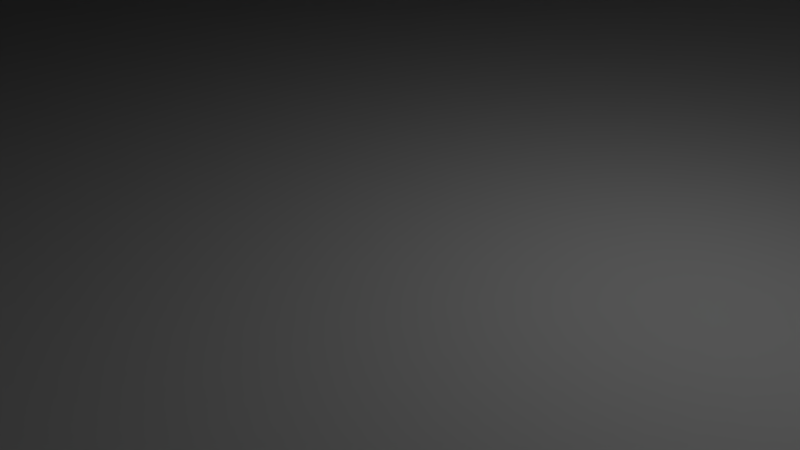 # Source: Factory3.blend  (saved by Blender 2.69.0; exported with 4.5.12 LTS)
import bpy
from mathutils import Matrix  # noqa: F401  (used for matrix-valued properties, if any)

bpy.ops.wm.read_factory_settings(use_empty=True)
scene = bpy.context.scene
scene.name = 'Scene'

# ---- collections
col_collection_1 = bpy.data.collections.new('Collection 1'); scene.collection.children.link(col_collection_1)

# ---- materials (node trees are filled in below, after node groups)
mat_red_brick = bpy.data.materials.new('Red Brick')
mat_red_brick.alpha_threshold = 0.0
mat_red_brick.use_transparent_shadow = False
mat_red_brick.diffuse_color = (1.0, 1.0, 1.0, 1.0)
mat_red_brick.roughness = 0.5
mat_red_brick.line_color = (0.0, 0.0, 0.0, 1.0)
mat_metal_roof = bpy.data.materials.new('Metal Roof')
mat_metal_roof.alpha_threshold = 0.0
mat_metal_roof.use_transparent_shadow = False
mat_metal_roof.roughness = 0.5
mat_metal_roof.line_color = (0.0, 0.0, 0.0, 1.0)
mat_window = bpy.data.materials.new('Window')
mat_window.alpha_threshold = 0.0
mat_window.use_transparent_shadow = False
mat_window.roughness = 0.5
mat_window.line_color = (0.0, 0.0, 0.0, 1.0)
mat_concrete = bpy.data.materials.new('Concrete')
mat_concrete.alpha_threshold = 0.0
mat_concrete.use_transparent_shadow = False
mat_concrete.roughness = 0.5
mat_concrete.line_color = (0.0, 0.0, 0.0, 1.0)

# ---- material node trees

# ---- world
world_world = bpy.data.worlds.new('World'); scene.world = world_world
world_world.color = (0.05088, 0.05088, 0.05088)
world_world.use_sun_shadow = False
world_world.sun_shadow_jitter_overblur = 0.0
world_world.cycles.sampling_method = 'MANUAL'
world_world.cycles.sample_map_resolution = 256

# ---- cameras
cam_camera = bpy.data.cameras.new('Camera')
cam_camera.clip_end = 100.0
cam_camera.lens = 35.0
cam_camera.sensor_width = 32.0
cam_camera.sensor_height = 18.0
cam_camera.ortho_scale = 7.314
cam_camera.dof.focus_distance = 0.0
cam_camera.dof.aperture_fstop = 128.0

# ---- lights
light_lamp = bpy.data.lights.new('Lamp', 'POINT')
light_lamp.transmission_factor = 0.0
light_lamp.cutoff_distance = 30.0
light_lamp.energy = 100.0
light_lamp.shadow_buffer_clip_start = 1.001
light_lamp.shadow_soft_size = 0.1
light_lamp.shadow_maximum_resolution = 0.006
light_lamp.use_absolute_resolution = True
light_lamp.cycles.use_multiple_importance_sampling = False

# ---- meshes
me_cylinder_002 = bpy.data.meshes.new('Cylinder.002')
me_cylinder_002.from_pydata([(0.0, 1.0, -8.0), (0.0, 1.0, 5.0), (0.1951, 0.9808, -8.0), (0.1951, 0.9808, 5.0), (0.3827, 0.9239, -8.0), (0.3827, 0.9239, 5.0), (0.5556, 0.8315, -8.0), (0.5556, 0.8315, 5.0), (0.7071, 0.7071, -8.0), (0.7071, 0.7071, 5.0), (0.8315, 0.5556, -8.0), (0.8315, 0.5556, 5.0), (0.9239, 0.3827, -8.0), (0.9239, 0.3827, 5.0), (0.9808, 0.1951, -8.0), (0.9808, 0.1951, 5.0), (1.0, 7.55e-08, -8.0), (1.0, 7.55e-08, 5.0), (0.9808, -0.1951, -8.0), (0.9808, -0.1951, 5.0), (0.9239, -0.3827, -8.0), (0.9239, -0.3827, 5.0), (0.8315, -0.5556, -8.0), (0.8315, -0.5556, 5.0), (0.7071, -0.7071, -8.0), (0.7071, -0.7071, 5.0), (0.5556, -0.8315, -8.0), (0.5556, -0.8315, 5.0), (0.3827, -0.9239, -8.0), (0.3827, -0.9239, 5.0), (0.1951, -0.9808, -8.0), (0.1951, -0.9808, 5.0), (-3.258e-07, -1.0, -8.0), (-3.258e-07, -1.0, 5.0), (-0.1951, -0.9808, -8.0), (-0.1951, -0.9808, 5.0), (-0.3827, -0.9239, -8.0), (-0.3827, -0.9239, 5.0), (-0.5556, -0.8315, -8.0), (-0.5556, -0.8315, 5.0), (-0.7071, -0.7071, -8.0), (-0.7071, -0.7071, 5.0), (-0.8315, -0.5556, -8.0), (-0.8315, -0.5556, 5.0), (-0.9239, -0.3827, -8.0), (-0.9239, -0.3827, 5.0), (-0.9808, -0.1951, -8.0), (-0.9808, -0.1951, 5.0), (-1.0, 9.656e-07, -8.0), (-1.0, 9.656e-07, 5.0), (-0.9808, 0.1951, -8.0), (-0.9808, 0.1951, 5.0), (-0.9239, 0.3827, -8.0), (-0.9239, 0.3827, 5.0), (-0.8315, 0.5556, -8.0), (-0.8315, 0.5556, 5.0), (-0.7071, 0.7071, -8.0), (-0.7071, 0.7071, 5.0), (-0.5556, 0.8315, -8.0), (-0.5556, 0.8315, 5.0), (-0.3827, 0.9239, -8.0), (-0.3827, 0.9239, 5.0), (-0.1951, 0.9808, -8.0), (-0.1951, 0.9808, 5.0), (3.562e-08, 0.7, 5.0), (0.1366, 0.6865, 5.0), (0.2679, 0.6467, 5.0), (0.3889, 0.582, 5.0), (0.495, 0.495, 5.0), (0.582, 0.3889, 5.0), (0.6467, 0.2679, 5.0), (0.6865, 0.1366, 5.0), (0.7, 1.383e-07, 5.0), (0.6865, -0.1366, 5.0), (0.6467, -0.2679, 5.0), (0.582, -0.3889, 5.0), (0.495, -0.495, 5.0), (0.3889, -0.582, 5.0), (0.2679, -0.6467, 5.0), (0.1366, -0.6865, 5.0), (-1.925e-07, -0.7, 5.0), (-0.1366, -0.6865, 5.0), (-0.2679, -0.6467, 5.0), (-0.3889, -0.582, 5.0), (-0.495, -0.495, 5.0), (-0.582, -0.3889, 5.0), (-0.6467, -0.2679, 5.0), (-0.6865, -0.1366, 5.0), (-0.7, 7.614e-07, 5.0), (-0.6865, 0.1366, 5.0), (-0.6467, 0.2679, 5.0), (-0.582, 0.3889, 5.0), (-0.495, 0.495, 5.0), (-0.3889, 0.582, 5.0), (-0.2679, 0.6467, 5.0), (-0.1366, 0.6865, 5.0), (9.408e-08, 0.7, -8.0), (0.1366, 0.6865, -8.0), (0.2679, 0.6467, -8.0), (0.3889, 0.582, -8.0), (0.495, 0.495, -8.0), (0.582, 0.3889, -8.0), (0.6467, 0.2679, -8.0), (0.6865, 0.1366, -8.0), (0.7, 1.383e-07, -8.0), (0.6865, -0.1366, -8.0), (0.6467, -0.2679, -8.0), (0.582, -0.3889, -8.0), (0.495, -0.495, -8.0), (0.3889, -0.582, -8.0), (0.2679, -0.6467, -8.0), (0.1366, -0.6865, -8.0), (-1.34e-07, -0.7, -8.0), (-0.1366, -0.6865, -8.0), (-0.2679, -0.6467, -8.0), (-0.3889, -0.582, -8.0), (-0.495, -0.495, -8.0), (-0.582, -0.3889, -8.0), (-0.6467, -0.2679, -8.0), (-0.6865, -0.1366, -8.0), (-0.7, 7.614e-07, -8.0), (-0.6865, 0.1366, -8.0), (-0.6467, 0.2679, -8.0), (-0.582, 0.3889, -8.0), (-0.495, 0.495, -8.0), (-0.3889, 0.582, -8.0), (-0.2679, 0.6467, -8.0), (-0.1366, 0.6865, -8.0)], [], [(0, 1, 3, 2), (2, 3, 5, 4), (4, 5, 7, 6), (6, 7, 9, 8), (8, 9, 11, 10), (10, 11, 13, 12), (12, 13, 15, 14), (14, 15, 17, 16), (16, 17, 19, 18), (18, 19, 21, 20), (20, 21, 23, 22), (22, 23, 25, 24), (24, 25, 27, 26), (26, 27, 29, 28), (28, 29, 31, 30), (30, 31, 33, 32), (32, 33, 35, 34), (34, 35, 37, 36), (36, 37, 39, 38), (38, 39, 41, 40), (40, 41, 43, 42), (42, 43, 45, 44), (44, 45, 47, 46), (46, 47, 49, 48), (48, 49, 51, 50), (50, 51, 53, 52), (52, 53, 55, 54), (54, 55, 57, 56), (56, 57, 59, 58), (58, 59, 61, 60), (63, 61, 94, 95), (62, 63, 1, 0), (60, 61, 63, 62), (90, 89, 121, 122), (41, 39, 83, 84), (19, 17, 72, 73), (47, 45, 86, 87), (25, 23, 75, 76), (53, 51, 89, 90), (9, 7, 67, 68), (31, 29, 78, 79), (59, 57, 92, 93), (37, 35, 81, 82), (15, 13, 70, 71), (1, 63, 95, 64), (43, 41, 84, 85), (21, 19, 73, 74), (49, 47, 87, 88), (5, 3, 65, 66), (27, 25, 76, 77), (55, 53, 90, 91), (11, 9, 68, 69), (33, 31, 79, 80), (61, 59, 93, 94), (39, 37, 82, 83), (3, 1, 64, 65), (17, 15, 71, 72), (45, 43, 85, 86), (23, 21, 74, 75), (51, 49, 88, 89), (7, 5, 66, 67), (29, 27, 77, 78), (57, 55, 91, 92), (35, 33, 80, 81), (13, 11, 69, 70), (68, 67, 99, 100), (79, 78, 110, 111), (88, 87, 119, 120), (66, 65, 97, 98), (77, 76, 108, 109), (86, 85, 117, 118), (75, 74, 106, 107), (95, 94, 126, 127), (84, 83, 115, 116), (73, 72, 104, 105), (93, 92, 124, 125), (82, 81, 113, 114), (71, 70, 102, 103), (91, 90, 122, 123), (69, 68, 100, 101), (80, 79, 111, 112), (89, 88, 120, 121), (67, 66, 98, 99), (78, 77, 109, 110), (87, 86, 118, 119), (65, 64, 96, 97), (76, 75, 107, 108), (64, 95, 127, 96), (85, 84, 116, 117), (74, 73, 105, 106), (94, 93, 125, 126), (83, 82, 114, 115), (72, 71, 103, 104), (92, 91, 123, 124), (81, 80, 112, 113), (70, 69, 101, 102), (112, 32, 34, 113), (111, 30, 32, 112), (110, 28, 30, 111), (109, 26, 28, 110), (108, 24, 26, 109), (107, 22, 24, 108), (106, 20, 22, 107), (105, 18, 20, 106), (104, 16, 18, 105), (103, 14, 16, 104), (102, 12, 14, 103), (12, 102, 101, 10), (100, 8, 10, 101), (8, 100, 99, 6), (6, 99, 98, 4), (4, 98, 97, 2), (2, 97, 96, 0), (0, 96, 127, 62), (62, 127, 126, 60), (60, 126, 125, 58), (58, 125, 124, 56), (56, 124, 123, 54), (54, 123, 122, 52), (52, 122, 121, 50), (50, 121, 120, 48), (48, 120, 119, 46), (46, 119, 118, 44), (44, 118, 117, 42), (42, 117, 116, 40), (115, 38, 40, 116), (114, 36, 38, 115), (113, 34, 36, 114)])
_uv = me_cylinder_002.uv_layers.new(name='UVMap')
_uv.uv.foreach_set('vector', [0.2865, 0.0006883, 0.2865, 0.9659, 0.2697, 0.9659, 0.2697, 0.0007251, 0.2697, 0.0007251, 0.2697, 0.9659, 0.2528, 0.966, 0.2528, 0.0007619, 0.2528, 0.0007619, 0.2528, 0.966, 0.236, 0.966, 0.236, 0.0007987, 0.236, 0.0007987, 0.236, 0.966, 0.2191, 0.966, 0.2192, 0.0008355, 0.2192, 0.0008355, 0.2191, 0.966, 0.2023, 0.9661, 0.2023, 0.0008723, 0.2023, 0.0008723, 0.2023, 0.9661, 0.1855, 0.9661, 0.1855, 0.0009092, 0.1855, 0.0009092, 0.1855, 0.9661, 0.1686, 0.9662, 0.1686, 0.0009462, 0.1686, 0.0009462, 0.1686, 0.9662, 0.1518, 0.9662, 0.1518, 0.0009831, 0.1518, 0.0009831, 0.1518, 0.9662, 0.1349, 0.9662, 0.1349, 0.00102, 0.1349, 0.00102, 0.1349, 0.9662, 0.1181, 0.9663, 0.1181, 0.001057, 0.1181, 0.001057, 0.1181, 0.9663, 0.1012, 0.9663, 0.1012, 0.001094, 0.1012, 0.001094, 0.1012, 0.9663, 0.08437, 0.9663, 0.08438, 0.001131, 0.08438, 0.001131, 0.08437, 0.9663, 0.06752, 0.9664, 0.06753, 0.001168, 0.06753, 0.001168, 0.06752, 0.9664, 0.05068, 0.9664, 0.05069, 0.001204, 0.05069, 0.001204, 0.05068, 0.9664, 0.03383, 0.9665, 0.03384, 0.001241, 0.03384, 0.001241, 0.03383, 0.9665, 0.01698, 0.9665, 0.01699, 0.001278, 0.01699, 0.001278, 0.01698, 0.9665, 0.0001356, 0.9665, 0.0001446, 0.001316, 0.5392, 0.0001356, 0.5392, 0.9653, 0.5224, 0.9654, 0.5224, 0.0001723, 0.5224, 0.0001723, 0.5224, 0.9654, 0.5055, 0.9654, 0.5055, 0.000209, 0.5055, 0.000209, 0.5055, 0.9654, 0.4887, 0.9654, 0.4887, 0.0002457, 0.4887, 0.0002457, 0.4887, 0.9654, 0.4719, 0.9655, 0.4719, 0.0002825, 0.4719, 0.0002825, 0.4719, 0.9655, 0.455, 0.9655, 0.455, 0.0003193, 0.455, 0.0003193, 0.455, 0.9655, 0.4382, 0.9656, 0.4382, 0.0003563, 0.4382, 0.0003563, 0.4382, 0.9656, 0.4213, 0.9656, 0.4213, 0.0003933, 0.4213, 0.0003933, 0.4213, 0.9656, 0.4045, 0.9656, 0.4045, 0.0004301, 0.4045, 0.0004301, 0.4045, 0.9656, 0.3876, 0.9657, 0.3876, 0.0004671, 0.3876, 0.0004671, 0.3876, 0.9657, 0.3708, 0.9657, 0.3708, 0.000504, 0.3708, 0.000504, 0.3708, 0.9657, 0.3539, 0.9657, 0.3539, 0.0005409, 0.3539, 0.0005409, 0.3539, 0.9657, 0.3371, 0.9658, 0.3371, 0.0005778, 0.3371, 0.0005778, 0.3371, 0.9658, 0.3202, 0.9658, 0.3202, 0.0006147, 0.7387, 0.8713, 0.7249, 0.8712, 0.7257, 0.8445, 0.7395, 0.8446, 0.3034, 0.0006515, 0.3034, 0.9659, 0.2865, 0.9659, 0.2865, 0.0006883, 0.3202, 0.0006147, 0.3202, 0.9658, 0.3034, 0.9659, 0.3034, 0.0006515, 0.6705, 0.8441, 0.6566, 0.8439, 0.6571, 0.02759, 0.6709, 0.02754, 0.5845, 0.8685, 0.5696, 0.8668, 0.5742, 0.8407, 0.5877, 0.8418, 0.8771, 0.8726, 0.8632, 0.8724, 0.8641, 0.8455, 0.878, 0.8456, 0.6276, 0.8703, 0.6135, 0.87, 0.6152, 0.8431, 0.629, 0.8435, 0.9197, 0.8733, 0.9053, 0.8731, 0.906, 0.8456, 0.9201, 0.8454, 0.6695, 0.8708, 0.6556, 0.8707, 0.6566, 0.8439, 0.6705, 0.8441, 0.8077, 0.8718, 0.7939, 0.8717, 0.7948, 0.845, 0.8086, 0.8451, 0.9655, 0.8723, 0.9496, 0.8732, 0.9484, 0.8445, 0.9625, 0.8434, 0.711, 0.8711, 0.6972, 0.871, 0.6981, 0.8443, 0.7119, 0.8444, 0.5545, 0.8641, 0.5395, 0.8596, 0.5483, 0.837, 0.561, 0.8391, 0.8493, 0.8723, 0.8354, 0.8721, 0.8363, 0.8453, 0.8502, 0.8454, 0.7525, 0.8714, 0.7387, 0.8713, 0.7395, 0.8446, 0.7534, 0.8447, 0.5991, 0.8694, 0.5845, 0.8685, 0.5877, 0.8418, 0.6014, 0.8426, 0.8911, 0.8729, 0.8771, 0.8726, 0.878, 0.8456, 0.892, 0.8456, 0.6417, 0.8706, 0.6276, 0.8703, 0.629, 0.8435, 0.6428, 0.8437, 0.7801, 0.8716, 0.7663, 0.8715, 0.7672, 0.8448, 0.781, 0.8449, 0.9344, 0.8734, 0.9197, 0.8733, 0.9201, 0.8454, 0.9342, 0.8451, 0.6834, 0.8709, 0.6695, 0.8708, 0.6705, 0.8441, 0.6843, 0.8442, 0.8216, 0.872, 0.8077, 0.8718, 0.8086, 0.8451, 0.8225, 0.8452, 0.9822, 0.8702, 0.9655, 0.8723, 0.9625, 0.8434, 0.9763, 0.8418, 0.7249, 0.8712, 0.711, 0.8711, 0.7119, 0.8444, 0.7257, 0.8445, 0.5696, 0.8668, 0.5545, 0.8641, 0.561, 0.8391, 0.5742, 0.8407, 0.7663, 0.8715, 0.7525, 0.8714, 0.7534, 0.8447, 0.7672, 0.8448, 0.8632, 0.8724, 0.8493, 0.8723, 0.8502, 0.8454, 0.8641, 0.8455, 0.6135, 0.87, 0.5991, 0.8694, 0.6014, 0.8426, 0.6152, 0.8431, 0.9053, 0.8731, 0.8911, 0.8729, 0.892, 0.8456, 0.906, 0.8456, 0.6556, 0.8707, 0.6417, 0.8706, 0.6428, 0.8437, 0.6566, 0.8439, 0.7939, 0.8717, 0.7801, 0.8716, 0.781, 0.8449, 0.7948, 0.845, 0.9496, 0.8732, 0.9344, 0.8734, 0.9342, 0.8451, 0.9484, 0.8445, 0.6972, 0.871, 0.6834, 0.8709, 0.6843, 0.8442, 0.6981, 0.8443, 0.9997, 0.8654, 0.9822, 0.8702, 0.9763, 0.8418, 0.9898, 0.8394, 0.8354, 0.8721, 0.8216, 0.872, 0.8225, 0.8452, 0.8363, 0.8453, 0.8086, 0.8451, 0.7948, 0.845, 0.7953, 0.02747, 0.8091, 0.02747, 0.9625, 0.8434, 0.9484, 0.8445, 0.9487, 0.02909, 0.9628, 0.03023, 0.6428, 0.8437, 0.629, 0.8435, 0.6294, 0.02784, 0.6432, 0.02769, 0.781, 0.8449, 0.7672, 0.8448, 0.7676, 0.02748, 0.7814, 0.02747, 0.9342, 0.8451, 0.9201, 0.8454, 0.9205, 0.02795, 0.9346, 0.02838, 0.6152, 0.8431, 0.6014, 0.8426, 0.6018, 0.02854, 0.6156, 0.02811, 0.906, 0.8456, 0.892, 0.8456, 0.8924, 0.02757, 0.9064, 0.02771, 0.7395, 0.8446, 0.7257, 0.8445, 0.7262, 0.02749, 0.74, 0.02748, 0.5877, 0.8418, 0.5742, 0.8407, 0.5745, 0.03026, 0.5881, 0.02923, 0.878, 0.8456, 0.8641, 0.8455, 0.8645, 0.02747, 0.8784, 0.02751, 0.7119, 0.8444, 0.6981, 0.8443, 0.6985, 0.0275, 0.7124, 0.02749, 0.561, 0.8391, 0.5483, 0.837, 0.5482, 0.03378, 0.5612, 0.03178, 0.8502, 0.8454, 0.8363, 0.8453, 0.8368, 0.02746, 0.8506, 0.02746, 0.6843, 0.8442, 0.6705, 0.8441, 0.6709, 0.02754, 0.6847, 0.02751, 0.8225, 0.8452, 0.8086, 0.8451, 0.8091, 0.02747, 0.8229, 0.02746, 0.9763, 0.8418, 0.9625, 0.8434, 0.9628, 0.03023, 0.9766, 0.03197, 0.6566, 0.8439, 0.6428, 0.8437, 0.6432, 0.02769, 0.6571, 0.02759, 0.7948, 0.845, 0.781, 0.8449, 0.7814, 0.02747, 0.7953, 0.02747, 0.9484, 0.8445, 0.9342, 0.8451, 0.9346, 0.02838, 0.9487, 0.02909, 0.629, 0.8435, 0.6152, 0.8431, 0.6156, 0.02811, 0.6294, 0.02784, 0.7672, 0.8448, 0.7534, 0.8447, 0.7538, 0.02748, 0.7676, 0.02748, 0.9201, 0.8454, 0.906, 0.8456, 0.9064, 0.02771, 0.9205, 0.02795, 0.7534, 0.8447, 0.7395, 0.8446, 0.74, 0.02748, 0.7538, 0.02748, 0.6014, 0.8426, 0.5877, 0.8418, 0.5881, 0.02923, 0.6018, 0.02854, 0.892, 0.8456, 0.878, 0.8456, 0.8784, 0.02751, 0.8924, 0.02757, 0.7257, 0.8445, 0.7119, 0.8444, 0.7124, 0.02749, 0.7262, 0.02749, 0.5742, 0.8407, 0.561, 0.8391, 0.5612, 0.03178, 0.5745, 0.03026, 0.8641, 0.8455, 0.8502, 0.8454, 0.8506, 0.02746, 0.8645, 0.02747, 0.6981, 0.8443, 0.6843, 0.8442, 0.6847, 0.02751, 0.6985, 0.0275, 0.9898, 0.8394, 0.9763, 0.8418, 0.9766, 0.03197, 0.9897, 0.03438, 0.8363, 0.8453, 0.8225, 0.8452, 0.8229, 0.02746, 0.8368, 0.02746, 0.9766, 0.03197, 0.9826, 0.003863, 0.9999, 0.00883, 0.9897, 0.03438, 0.9628, 0.03023, 0.966, 0.001536, 0.9826, 0.003863, 0.9766, 0.03197, 0.9487, 0.02909, 0.9502, 0.0005324, 0.966, 0.001536, 0.9628, 0.03023, 0.9346, 0.02838, 0.935, 0.0001827, 0.9502, 0.0005324, 0.9487, 0.02909, 0.9205, 0.02795, 0.9203, 0.0001356, 0.935, 0.0001827, 0.9346, 0.02838, 0.9064, 0.02771, 0.9059, 0.0002126, 0.9203, 0.0001356, 0.9205, 0.02795, 0.8924, 0.02757, 0.8918, 0.000327, 0.9059, 0.0002126, 0.9064, 0.02771, 0.8784, 0.02751, 0.8777, 0.0004395, 0.8918, 0.000327, 0.8924, 0.02757, 0.8645, 0.02747, 0.8638, 0.0005351, 0.8777, 0.0004395, 0.8784, 0.02751, 0.8506, 0.02746, 0.8499, 0.0006103, 0.8638, 0.0005351, 0.8645, 0.02747, 0.8368, 0.02746, 0.836, 0.0006667, 0.8499, 0.0006103, 0.8506, 0.02746, 0.836, 0.0006667, 0.8368, 0.02746, 0.8229, 0.02746, 0.8222, 0.0007079, 0.8091, 0.02747, 0.8084, 0.0007373, 0.8222, 0.0007079, 0.8229, 0.02746, 0.8084, 0.0007373, 0.8091, 0.02747, 0.7953, 0.02747, 0.7946, 0.0007583, 0.7946, 0.0007583, 0.7953, 0.02747, 0.7814, 0.02747, 0.7807, 0.000773, 0.7807, 0.000773, 0.7814, 0.02747, 0.7676, 0.02748, 0.7669, 0.0007831, 0.7669, 0.0007831, 0.7676, 0.02748, 0.7538, 0.02748, 0.7531, 0.0007895, 0.7531, 0.0007895, 0.7538, 0.02748, 0.74, 0.02748, 0.7393, 0.0007928, 0.7393, 0.0007928, 0.74, 0.02748, 0.7262, 0.02749, 0.7255, 0.000793, 0.7255, 0.000793, 0.7262, 0.02749, 0.7124, 0.02749, 0.7117, 0.0007903, 0.7117, 0.0007903, 0.7124, 0.02749, 0.6985, 0.0275, 0.6979, 0.0007852, 0.6979, 0.0007852, 0.6985, 0.0275, 0.6847, 0.02751, 0.684, 0.0007792, 0.684, 0.0007792, 0.6847, 0.02751, 0.6709, 0.02754, 0.6702, 0.0007766, 0.6702, 0.0007766, 0.6709, 0.02754, 0.6571, 0.02759, 0.6563, 0.0007855, 0.6563, 0.0007855, 0.6571, 0.02759, 0.6432, 0.02769, 0.6423, 0.0008229, 0.6423, 0.0008229, 0.6432, 0.02769, 0.6294, 0.02784, 0.6283, 0.0009203, 0.6283, 0.0009203, 0.6294, 0.02784, 0.6156, 0.02811, 0.6141, 0.001134, 0.6141, 0.001134, 0.6156, 0.02811, 0.6018, 0.02854, 0.5997, 0.001563, 0.5997, 0.001563, 0.6018, 0.02854, 0.5881, 0.02923, 0.585, 0.002375, 0.5745, 0.03026, 0.5701, 0.003849, 0.585, 0.002375, 0.5881, 0.02923, 0.5612, 0.03178, 0.5548, 0.006438, 0.5701, 0.003849, 0.5745, 0.03026, 0.5482, 0.03378, 0.5395, 0.01082, 0.5548, 0.006438, 0.5612, 0.03178])
me_cylinder_002.materials.append(mat_red_brick)
me_cylinder_002.use_remesh_preserve_volume = False
me_cylinder_002.use_remesh_preserve_attributes = False
me_cylinder_002.use_mirror_vertex_groups = False
me_cylinder_002.update()
me_cylinder = bpy.data.meshes.new('Cylinder')
me_cylinder.from_pydata([(0.0, 1.0, -8.0), (0.0, 1.0, 5.0), (0.1951, 0.9808, -8.0), (0.1951, 0.9808, 5.0), (0.3827, 0.9239, -8.0), (0.3827, 0.9239, 5.0), (0.5556, 0.8315, -8.0), (0.5556, 0.8315, 5.0), (0.7071, 0.7071, -8.0), (0.7071, 0.7071, 5.0), (0.8315, 0.5556, -8.0), (0.8315, 0.5556, 5.0), (0.9239, 0.3827, -8.0), (0.9239, 0.3827, 5.0), (0.9808, 0.1951, -8.0), (0.9808, 0.1951, 5.0), (1.0, 7.55e-08, -8.0), (1.0, 7.55e-08, 5.0), (0.9808, -0.1951, -8.0), (0.9808, -0.1951, 5.0), (0.9239, -0.3827, -8.0), (0.9239, -0.3827, 5.0), (0.8315, -0.5556, -8.0), (0.8315, -0.5556, 5.0), (0.7071, -0.7071, -8.0), (0.7071, -0.7071, 5.0), (0.5556, -0.8315, -8.0), (0.5556, -0.8315, 5.0), (0.3827, -0.9239, -8.0), (0.3827, -0.9239, 5.0), (0.1951, -0.9808, -8.0), (0.1951, -0.9808, 5.0), (-3.258e-07, -1.0, -8.0), (-3.258e-07, -1.0, 5.0), (-0.1951, -0.9808, -8.0), (-0.1951, -0.9808, 5.0), (-0.3827, -0.9239, -8.0), (-0.3827, -0.9239, 5.0), (-0.5556, -0.8315, -8.0), (-0.5556, -0.8315, 5.0), (-0.7071, -0.7071, -8.0), (-0.7071, -0.7071, 5.0), (-0.8315, -0.5556, -8.0), (-0.8315, -0.5556, 5.0), (-0.9239, -0.3827, -8.0), (-0.9239, -0.3827, 5.0), (-0.9808, -0.1951, -8.0), (-0.9808, -0.1951, 5.0), (-1.0, 9.656e-07, -8.0), (-1.0, 9.656e-07, 5.0), (-0.9808, 0.1951, -8.0), (-0.9808, 0.1951, 5.0), (-0.9239, 0.3827, -8.0), (-0.9239, 0.3827, 5.0), (-0.8315, 0.5556, -8.0), (-0.8315, 0.5556, 5.0), (-0.7071, 0.7071, -8.0), (-0.7071, 0.7071, 5.0), (-0.5556, 0.8315, -8.0), (-0.5556, 0.8315, 5.0), (-0.3827, 0.9239, -8.0), (-0.3827, 0.9239, 5.0), (-0.1951, 0.9808, -8.0), (-0.1951, 0.9808, 5.0), (3.562e-08, 0.7, 5.0), (0.1366, 0.6865, 5.0), (0.2679, 0.6467, 5.0), (0.3889, 0.582, 5.0), (0.495, 0.495, 5.0), (0.582, 0.3889, 5.0), (0.6467, 0.2679, 5.0), (0.6865, 0.1366, 5.0), (0.7, 1.383e-07, 5.0), (0.6865, -0.1366, 5.0), (0.6467, -0.2679, 5.0), (0.582, -0.3889, 5.0), (0.495, -0.495, 5.0), (0.3889, -0.582, 5.0), (0.2679, -0.6467, 5.0), (0.1366, -0.6865, 5.0), (-1.925e-07, -0.7, 5.0), (-0.1366, -0.6865, 5.0), (-0.2679, -0.6467, 5.0), (-0.3889, -0.582, 5.0), (-0.495, -0.495, 5.0), (-0.582, -0.3889, 5.0), (-0.6467, -0.2679, 5.0), (-0.6865, -0.1366, 5.0), (-0.7, 7.614e-07, 5.0), (-0.6865, 0.1366, 5.0), (-0.6467, 0.2679, 5.0), (-0.582, 0.3889, 5.0), (-0.495, 0.495, 5.0), (-0.3889, 0.582, 5.0), (-0.2679, 0.6467, 5.0), (-0.1366, 0.6865, 5.0), (9.408e-08, 0.7, -8.0), (0.1366, 0.6865, -8.0), (0.2679, 0.6467, -8.0), (0.3889, 0.582, -8.0), (0.495, 0.495, -8.0), (0.582, 0.3889, -8.0), (0.6467, 0.2679, -8.0), (0.6865, 0.1366, -8.0), (0.7, 1.383e-07, -8.0), (0.6865, -0.1366, -8.0), (0.6467, -0.2679, -8.0), (0.582, -0.3889, -8.0), (0.495, -0.495, -8.0), (0.3889, -0.582, -8.0), (0.2679, -0.6467, -8.0), (0.1366, -0.6865, -8.0), (-1.34e-07, -0.7, -8.0), (-0.1366, -0.6865, -8.0), (-0.2679, -0.6467, -8.0), (-0.3889, -0.582, -8.0), (-0.495, -0.495, -8.0), (-0.582, -0.3889, -8.0), (-0.6467, -0.2679, -8.0), (-0.6865, -0.1366, -8.0), (-0.7, 7.614e-07, -8.0), (-0.6865, 0.1366, -8.0), (-0.6467, 0.2679, -8.0), (-0.582, 0.3889, -8.0), (-0.495, 0.495, -8.0), (-0.3889, 0.582, -8.0), (-0.2679, 0.6467, -8.0), (-0.1366, 0.6865, -8.0)], [], [(0, 1, 3, 2), (2, 3, 5, 4), (4, 5, 7, 6), (6, 7, 9, 8), (8, 9, 11, 10), (10, 11, 13, 12), (12, 13, 15, 14), (14, 15, 17, 16), (16, 17, 19, 18), (18, 19, 21, 20), (20, 21, 23, 22), (22, 23, 25, 24), (24, 25, 27, 26), (26, 27, 29, 28), (28, 29, 31, 30), (30, 31, 33, 32), (32, 33, 35, 34), (34, 35, 37, 36), (36, 37, 39, 38), (38, 39, 41, 40), (40, 41, 43, 42), (42, 43, 45, 44), (44, 45, 47, 46), (46, 47, 49, 48), (48, 49, 51, 50), (50, 51, 53, 52), (52, 53, 55, 54), (54, 55, 57, 56), (56, 57, 59, 58), (58, 59, 61, 60), (63, 61, 94, 95), (62, 63, 1, 0), (60, 61, 63, 62), (90, 89, 121, 122), (41, 39, 83, 84), (19, 17, 72, 73), (47, 45, 86, 87), (25, 23, 75, 76), (53, 51, 89, 90), (9, 7, 67, 68), (31, 29, 78, 79), (59, 57, 92, 93), (37, 35, 81, 82), (15, 13, 70, 71), (1, 63, 95, 64), (43, 41, 84, 85), (21, 19, 73, 74), (49, 47, 87, 88), (5, 3, 65, 66), (27, 25, 76, 77), (55, 53, 90, 91), (11, 9, 68, 69), (33, 31, 79, 80), (61, 59, 93, 94), (39, 37, 82, 83), (3, 1, 64, 65), (17, 15, 71, 72), (45, 43, 85, 86), (23, 21, 74, 75), (51, 49, 88, 89), (7, 5, 66, 67), (29, 27, 77, 78), (57, 55, 91, 92), (35, 33, 80, 81), (13, 11, 69, 70), (68, 67, 99, 100), (79, 78, 110, 111), (88, 87, 119, 120), (66, 65, 97, 98), (77, 76, 108, 109), (86, 85, 117, 118), (75, 74, 106, 107), (95, 94, 126, 127), (84, 83, 115, 116), (73, 72, 104, 105), (93, 92, 124, 125), (82, 81, 113, 114), (71, 70, 102, 103), (91, 90, 122, 123), (69, 68, 100, 101), (80, 79, 111, 112), (89, 88, 120, 121), (67, 66, 98, 99), (78, 77, 109, 110), (87, 86, 118, 119), (65, 64, 96, 97), (76, 75, 107, 108), (64, 95, 127, 96), (85, 84, 116, 117), (74, 73, 105, 106), (94, 93, 125, 126), (83, 82, 114, 115), (72, 71, 103, 104), (92, 91, 123, 124), (81, 80, 112, 113), (70, 69, 101, 102), (112, 32, 34, 113), (111, 30, 32, 112), (110, 28, 30, 111), (109, 26, 28, 110), (108, 24, 26, 109), (107, 22, 24, 108), (106, 20, 22, 107), (105, 18, 20, 106), (104, 16, 18, 105), (103, 14, 16, 104), (102, 12, 14, 103), (12, 102, 101, 10), (100, 8, 10, 101), (8, 100, 99, 6), (6, 99, 98, 4), (4, 98, 97, 2), (2, 97, 96, 0), (0, 96, 127, 62), (62, 127, 126, 60), (60, 126, 125, 58), (58, 125, 124, 56), (56, 124, 123, 54), (54, 123, 122, 52), (52, 122, 121, 50), (50, 121, 120, 48), (48, 120, 119, 46), (46, 119, 118, 44), (44, 118, 117, 42), (42, 117, 116, 40), (115, 38, 40, 116), (114, 36, 38, 115), (113, 34, 36, 114)])
_uv = me_cylinder.uv_layers.new(name='UVMap')
_uv.uv.foreach_set('vector', [0.2865, 0.0006883, 0.2865, 0.9659, 0.2697, 0.9659, 0.2697, 0.0007251, 0.2697, 0.0007251, 0.2697, 0.9659, 0.2528, 0.966, 0.2528, 0.0007619, 0.2528, 0.0007619, 0.2528, 0.966, 0.236, 0.966, 0.236, 0.0007987, 0.236, 0.0007987, 0.236, 0.966, 0.2191, 0.966, 0.2192, 0.0008355, 0.2192, 0.0008355, 0.2191, 0.966, 0.2023, 0.9661, 0.2023, 0.0008723, 0.2023, 0.0008723, 0.2023, 0.9661, 0.1855, 0.9661, 0.1855, 0.0009092, 0.1855, 0.0009092, 0.1855, 0.9661, 0.1686, 0.9662, 0.1686, 0.0009462, 0.1686, 0.0009462, 0.1686, 0.9662, 0.1518, 0.9662, 0.1518, 0.0009831, 0.1518, 0.0009831, 0.1518, 0.9662, 0.1349, 0.9662, 0.1349, 0.00102, 0.1349, 0.00102, 0.1349, 0.9662, 0.1181, 0.9663, 0.1181, 0.001057, 0.1181, 0.001057, 0.1181, 0.9663, 0.1012, 0.9663, 0.1012, 0.001094, 0.1012, 0.001094, 0.1012, 0.9663, 0.08437, 0.9663, 0.08438, 0.001131, 0.08438, 0.001131, 0.08437, 0.9663, 0.06752, 0.9664, 0.06753, 0.001168, 0.06753, 0.001168, 0.06752, 0.9664, 0.05068, 0.9664, 0.05069, 0.001204, 0.05069, 0.001204, 0.05068, 0.9664, 0.03383, 0.9665, 0.03384, 0.001241, 0.03384, 0.001241, 0.03383, 0.9665, 0.01698, 0.9665, 0.01699, 0.001278, 0.01699, 0.001278, 0.01698, 0.9665, 0.0001356, 0.9665, 0.0001446, 0.001316, 0.5392, 0.0001356, 0.5392, 0.9653, 0.5224, 0.9654, 0.5224, 0.0001723, 0.5224, 0.0001723, 0.5224, 0.9654, 0.5055, 0.9654, 0.5055, 0.000209, 0.5055, 0.000209, 0.5055, 0.9654, 0.4887, 0.9654, 0.4887, 0.0002457, 0.4887, 0.0002457, 0.4887, 0.9654, 0.4719, 0.9655, 0.4719, 0.0002825, 0.4719, 0.0002825, 0.4719, 0.9655, 0.455, 0.9655, 0.455, 0.0003193, 0.455, 0.0003193, 0.455, 0.9655, 0.4382, 0.9656, 0.4382, 0.0003563, 0.4382, 0.0003563, 0.4382, 0.9656, 0.4213, 0.9656, 0.4213, 0.0003933, 0.4213, 0.0003933, 0.4213, 0.9656, 0.4045, 0.9656, 0.4045, 0.0004301, 0.4045, 0.0004301, 0.4045, 0.9656, 0.3876, 0.9657, 0.3876, 0.0004671, 0.3876, 0.0004671, 0.3876, 0.9657, 0.3708, 0.9657, 0.3708, 0.000504, 0.3708, 0.000504, 0.3708, 0.9657, 0.3539, 0.9657, 0.3539, 0.0005409, 0.3539, 0.0005409, 0.3539, 0.9657, 0.3371, 0.9658, 0.3371, 0.0005778, 0.3371, 0.0005778, 0.3371, 0.9658, 0.3202, 0.9658, 0.3202, 0.0006147, 0.7387, 0.8713, 0.7249, 0.8712, 0.7257, 0.8445, 0.7395, 0.8446, 0.3034, 0.0006515, 0.3034, 0.9659, 0.2865, 0.9659, 0.2865, 0.0006883, 0.3202, 0.0006147, 0.3202, 0.9658, 0.3034, 0.9659, 0.3034, 0.0006515, 0.6705, 0.8441, 0.6566, 0.8439, 0.6571, 0.02759, 0.6709, 0.02754, 0.5845, 0.8685, 0.5696, 0.8668, 0.5742, 0.8407, 0.5877, 0.8418, 0.8771, 0.8726, 0.8632, 0.8724, 0.8641, 0.8455, 0.878, 0.8456, 0.6276, 0.8703, 0.6135, 0.87, 0.6152, 0.8431, 0.629, 0.8435, 0.9197, 0.8733, 0.9053, 0.8731, 0.906, 0.8456, 0.9201, 0.8454, 0.6695, 0.8708, 0.6556, 0.8707, 0.6566, 0.8439, 0.6705, 0.8441, 0.8077, 0.8718, 0.7939, 0.8717, 0.7948, 0.845, 0.8086, 0.8451, 0.9655, 0.8723, 0.9496, 0.8732, 0.9484, 0.8445, 0.9625, 0.8434, 0.711, 0.8711, 0.6972, 0.871, 0.6981, 0.8443, 0.7119, 0.8444, 0.5545, 0.8641, 0.5395, 0.8596, 0.5483, 0.837, 0.561, 0.8391, 0.8493, 0.8723, 0.8354, 0.8721, 0.8363, 0.8453, 0.8502, 0.8454, 0.7525, 0.8714, 0.7387, 0.8713, 0.7395, 0.8446, 0.7534, 0.8447, 0.5991, 0.8694, 0.5845, 0.8685, 0.5877, 0.8418, 0.6014, 0.8426, 0.8911, 0.8729, 0.8771, 0.8726, 0.878, 0.8456, 0.892, 0.8456, 0.6417, 0.8706, 0.6276, 0.8703, 0.629, 0.8435, 0.6428, 0.8437, 0.7801, 0.8716, 0.7663, 0.8715, 0.7672, 0.8448, 0.781, 0.8449, 0.9344, 0.8734, 0.9197, 0.8733, 0.9201, 0.8454, 0.9342, 0.8451, 0.6834, 0.8709, 0.6695, 0.8708, 0.6705, 0.8441, 0.6843, 0.8442, 0.8216, 0.872, 0.8077, 0.8718, 0.8086, 0.8451, 0.8225, 0.8452, 0.9822, 0.8702, 0.9655, 0.8723, 0.9625, 0.8434, 0.9763, 0.8418, 0.7249, 0.8712, 0.711, 0.8711, 0.7119, 0.8444, 0.7257, 0.8445, 0.5696, 0.8668, 0.5545, 0.8641, 0.561, 0.8391, 0.5742, 0.8407, 0.7663, 0.8715, 0.7525, 0.8714, 0.7534, 0.8447, 0.7672, 0.8448, 0.8632, 0.8724, 0.8493, 0.8723, 0.8502, 0.8454, 0.8641, 0.8455, 0.6135, 0.87, 0.5991, 0.8694, 0.6014, 0.8426, 0.6152, 0.8431, 0.9053, 0.8731, 0.8911, 0.8729, 0.892, 0.8456, 0.906, 0.8456, 0.6556, 0.8707, 0.6417, 0.8706, 0.6428, 0.8437, 0.6566, 0.8439, 0.7939, 0.8717, 0.7801, 0.8716, 0.781, 0.8449, 0.7948, 0.845, 0.9496, 0.8732, 0.9344, 0.8734, 0.9342, 0.8451, 0.9484, 0.8445, 0.6972, 0.871, 0.6834, 0.8709, 0.6843, 0.8442, 0.6981, 0.8443, 0.9997, 0.8654, 0.9822, 0.8702, 0.9763, 0.8418, 0.9898, 0.8394, 0.8354, 0.8721, 0.8216, 0.872, 0.8225, 0.8452, 0.8363, 0.8453, 0.8086, 0.8451, 0.7948, 0.845, 0.7953, 0.02747, 0.8091, 0.02747, 0.9625, 0.8434, 0.9484, 0.8445, 0.9487, 0.02909, 0.9628, 0.03023, 0.6428, 0.8437, 0.629, 0.8435, 0.6294, 0.02784, 0.6432, 0.02769, 0.781, 0.8449, 0.7672, 0.8448, 0.7676, 0.02748, 0.7814, 0.02747, 0.9342, 0.8451, 0.9201, 0.8454, 0.9205, 0.02795, 0.9346, 0.02838, 0.6152, 0.8431, 0.6014, 0.8426, 0.6018, 0.02854, 0.6156, 0.02811, 0.906, 0.8456, 0.892, 0.8456, 0.8924, 0.02757, 0.9064, 0.02771, 0.7395, 0.8446, 0.7257, 0.8445, 0.7262, 0.02749, 0.74, 0.02748, 0.5877, 0.8418, 0.5742, 0.8407, 0.5745, 0.03026, 0.5881, 0.02923, 0.878, 0.8456, 0.8641, 0.8455, 0.8645, 0.02747, 0.8784, 0.02751, 0.7119, 0.8444, 0.6981, 0.8443, 0.6985, 0.0275, 0.7124, 0.02749, 0.561, 0.8391, 0.5483, 0.837, 0.5482, 0.03378, 0.5612, 0.03178, 0.8502, 0.8454, 0.8363, 0.8453, 0.8368, 0.02746, 0.8506, 0.02746, 0.6843, 0.8442, 0.6705, 0.8441, 0.6709, 0.02754, 0.6847, 0.02751, 0.8225, 0.8452, 0.8086, 0.8451, 0.8091, 0.02747, 0.8229, 0.02746, 0.9763, 0.8418, 0.9625, 0.8434, 0.9628, 0.03023, 0.9766, 0.03197, 0.6566, 0.8439, 0.6428, 0.8437, 0.6432, 0.02769, 0.6571, 0.02759, 0.7948, 0.845, 0.781, 0.8449, 0.7814, 0.02747, 0.7953, 0.02747, 0.9484, 0.8445, 0.9342, 0.8451, 0.9346, 0.02838, 0.9487, 0.02909, 0.629, 0.8435, 0.6152, 0.8431, 0.6156, 0.02811, 0.6294, 0.02784, 0.7672, 0.8448, 0.7534, 0.8447, 0.7538, 0.02748, 0.7676, 0.02748, 0.9201, 0.8454, 0.906, 0.8456, 0.9064, 0.02771, 0.9205, 0.02795, 0.7534, 0.8447, 0.7395, 0.8446, 0.74, 0.02748, 0.7538, 0.02748, 0.6014, 0.8426, 0.5877, 0.8418, 0.5881, 0.02923, 0.6018, 0.02854, 0.892, 0.8456, 0.878, 0.8456, 0.8784, 0.02751, 0.8924, 0.02757, 0.7257, 0.8445, 0.7119, 0.8444, 0.7124, 0.02749, 0.7262, 0.02749, 0.5742, 0.8407, 0.561, 0.8391, 0.5612, 0.03178, 0.5745, 0.03026, 0.8641, 0.8455, 0.8502, 0.8454, 0.8506, 0.02746, 0.8645, 0.02747, 0.6981, 0.8443, 0.6843, 0.8442, 0.6847, 0.02751, 0.6985, 0.0275, 0.9898, 0.8394, 0.9763, 0.8418, 0.9766, 0.03197, 0.9897, 0.03438, 0.8363, 0.8453, 0.8225, 0.8452, 0.8229, 0.02746, 0.8368, 0.02746, 0.9766, 0.03197, 0.9826, 0.003863, 0.9999, 0.00883, 0.9897, 0.03438, 0.9628, 0.03023, 0.966, 0.001536, 0.9826, 0.003863, 0.9766, 0.03197, 0.9487, 0.02909, 0.9502, 0.0005324, 0.966, 0.001536, 0.9628, 0.03023, 0.9346, 0.02838, 0.935, 0.0001827, 0.9502, 0.0005324, 0.9487, 0.02909, 0.9205, 0.02795, 0.9203, 0.0001356, 0.935, 0.0001827, 0.9346, 0.02838, 0.9064, 0.02771, 0.9059, 0.0002126, 0.9203, 0.0001356, 0.9205, 0.02795, 0.8924, 0.02757, 0.8918, 0.000327, 0.9059, 0.0002126, 0.9064, 0.02771, 0.8784, 0.02751, 0.8777, 0.0004395, 0.8918, 0.000327, 0.8924, 0.02757, 0.8645, 0.02747, 0.8638, 0.0005351, 0.8777, 0.0004395, 0.8784, 0.02751, 0.8506, 0.02746, 0.8499, 0.0006103, 0.8638, 0.0005351, 0.8645, 0.02747, 0.8368, 0.02746, 0.836, 0.0006667, 0.8499, 0.0006103, 0.8506, 0.02746, 0.836, 0.0006667, 0.8368, 0.02746, 0.8229, 0.02746, 0.8222, 0.0007079, 0.8091, 0.02747, 0.8084, 0.0007373, 0.8222, 0.0007079, 0.8229, 0.02746, 0.8084, 0.0007373, 0.8091, 0.02747, 0.7953, 0.02747, 0.7946, 0.0007583, 0.7946, 0.0007583, 0.7953, 0.02747, 0.7814, 0.02747, 0.7807, 0.000773, 0.7807, 0.000773, 0.7814, 0.02747, 0.7676, 0.02748, 0.7669, 0.0007831, 0.7669, 0.0007831, 0.7676, 0.02748, 0.7538, 0.02748, 0.7531, 0.0007895, 0.7531, 0.0007895, 0.7538, 0.02748, 0.74, 0.02748, 0.7393, 0.0007928, 0.7393, 0.0007928, 0.74, 0.02748, 0.7262, 0.02749, 0.7255, 0.000793, 0.7255, 0.000793, 0.7262, 0.02749, 0.7124, 0.02749, 0.7117, 0.0007903, 0.7117, 0.0007903, 0.7124, 0.02749, 0.6985, 0.0275, 0.6979, 0.0007852, 0.6979, 0.0007852, 0.6985, 0.0275, 0.6847, 0.02751, 0.684, 0.0007792, 0.684, 0.0007792, 0.6847, 0.02751, 0.6709, 0.02754, 0.6702, 0.0007766, 0.6702, 0.0007766, 0.6709, 0.02754, 0.6571, 0.02759, 0.6563, 0.0007855, 0.6563, 0.0007855, 0.6571, 0.02759, 0.6432, 0.02769, 0.6423, 0.0008229, 0.6423, 0.0008229, 0.6432, 0.02769, 0.6294, 0.02784, 0.6283, 0.0009203, 0.6283, 0.0009203, 0.6294, 0.02784, 0.6156, 0.02811, 0.6141, 0.001134, 0.6141, 0.001134, 0.6156, 0.02811, 0.6018, 0.02854, 0.5997, 0.001563, 0.5997, 0.001563, 0.6018, 0.02854, 0.5881, 0.02923, 0.585, 0.002375, 0.5745, 0.03026, 0.5701, 0.003849, 0.585, 0.002375, 0.5881, 0.02923, 0.5612, 0.03178, 0.5548, 0.006438, 0.5701, 0.003849, 0.5745, 0.03026, 0.5482, 0.03378, 0.5395, 0.01082, 0.5548, 0.006438, 0.5612, 0.03178])
me_cylinder.materials.append(mat_red_brick)
me_cylinder.use_remesh_preserve_volume = False
me_cylinder.use_remesh_preserve_attributes = False
me_cylinder.use_mirror_vertex_groups = False
me_cylinder.update()
me_cube_002 = bpy.data.meshes.new('Cube.002')
me_cube_002.from_pydata([(-1.0, -0.25, -2.0), (1.0, -0.25, -2.0), (-1.0, -0.25, 2.0), (1.0, -0.25, 2.0), (-1.0, 0.25, -2.0), (1.0, 0.25, -2.0), (-1.0, 0.25, 2.0), (1.0, 0.25, 2.0), (-1.0, -0.25, 1.907e-06), (1.0, -0.25, 1.907e-06), (-1.0, 0.25, -2.146e-06), (1.0, 0.25, -2.146e-06)], [], [(10, 6, 7, 11), (8, 0, 4, 10), (0, 1, 5, 4), (1, 9, 11, 5), (8, 10, 11, 9), (2, 8, 9, 3)])
_uv = me_cube_002.uv_layers.new(name='UVMap')
_uv.uv.foreach_set('vector', [0.882, 0.3913, 0.4908, 0.3913, 0.4908, 0.0001091, 0.882, 0.0001091, 0.01251, 0.5094, 0.0001091, 0.06765, 0.1108, 0.1489, 0.09491, 0.4225, 0.0001091, 0.06765, 0.4769, 0.0001091, 0.3825, 0.13, 0.1108, 0.1489, 0.4769, 0.0001091, 0.4906, 0.5218, 0.3652, 0.3989, 0.3825, 0.13, 0.01251, 0.5094, 0.09491, 0.4225, 0.3652, 0.3989, 0.4906, 0.5218, 0.0001123, 0.9875, 0.01251, 0.5094, 0.4906, 0.5218, 0.4782, 0.9999])
me_cube_002.materials.append(mat_metal_roof)
me_cube_002.use_remesh_preserve_volume = False
me_cube_002.use_remesh_preserve_attributes = False
me_cube_002.use_mirror_vertex_groups = False
me_cube_002.update()
me_cube_001 = bpy.data.meshes.new('Cube.001')
me_cube_001.from_pydata([(25.0, -35.5, -8.0), (-25.0, -35.5, -8.0), (-25.0, 36.0, -8.0), (25.0, 36.0, -8.0), (5.0, -35.5, -8.0), (-5.0, -35.5, -8.0), (-5.0, 36.0, -8.0), (5.0, 36.0, -8.0), (5.0, -36.0, -8.0), (-5.0, -36.0, -8.0), (25.0, -35.5, -4.0), (-25.0, -35.5, -4.0), (-25.0, 36.0, -4.0), (25.0, 36.0, -4.0), (5.0, -35.5, -4.0), (-5.0, -35.5, -4.0), (-5.0, 36.0, -4.0), (5.0, 36.0, -4.0), (5.0, -36.0, -4.0), (-5.0, -36.0, -4.0), (25.0, -35.5, -1.0), (-25.0, -35.5, -1.0), (-25.0, 36.0, -1.0), (25.0, 36.0, -1.0), (5.0, -35.5, -1.0), (-5.0, -35.5, -1.0), (-5.0, 36.0, -1.0), (5.0, 36.0, -1.0), (5.0, -36.0, -1.0), (-5.0, -36.0, -1.0), (25.0, -35.5, 2.0), (-25.0, -35.5, 2.0), (-25.0, 36.0, 2.0), (25.0, 36.0, 2.0), (5.0, -35.5, 2.0), (-5.0, -35.5, 2.0), (-5.0, 36.0, 2.0), (5.0, 36.0, 2.0), (5.0, -36.0, 3.0), (-5.0, -36.0, 3.0), (-14.5, -35.5, -8.0), (-15.5, -35.5, -8.0), (-14.5, 36.0, -8.0), (-15.5, 36.0, -8.0), (-14.5, -35.5, -4.0), (-15.5, -35.5, -4.0), (-14.5, 36.0, -4.0), (-15.5, 36.0, -4.0), (-14.5, -35.5, -1.0), (-15.5, -35.5, -1.0), (-14.5, 36.0, -1.0), (-15.5, 36.0, -1.0), (-14.5, -35.5, 7.0), (-15.5, -35.5, 7.0), (-14.5, 36.0, 7.0), (-15.5, 36.0, 7.0), (14.0, 36.0, -8.0), (16.0, 36.0, -8.0), (14.5, -35.5, -8.0), (15.5, -35.5, -8.0), (14.0, 36.0, -4.0), (16.0, 36.0, -4.0), (14.5, -35.5, -4.0), (15.5, -35.5, -4.0), (14.5, 36.0, -1.0), (15.5, 36.0, -1.0), (14.5, -35.5, -1.0), (15.5, -35.5, -1.0), (14.5, 36.0, 7.0), (15.5, 36.0, 7.0), (14.5, -35.5, 7.0), (15.5, -35.5, 7.0), (25.0, -21.21, -8.0), (25.0, -6.893, -8.0), (25.0, 7.429, -8.0), (25.0, 21.71, -8.0), (-25.0, -21.21, -8.0), (-25.0, -6.929, -8.0), (-25.0, 7.429, -8.0), (-25.0, 21.71, -8.0), (5.0, 21.71, -8.0), (5.0, 7.429, -8.0), (5.0, -6.893, -8.0), (5.0, -21.21, -8.0), (-5.0, 21.71, -8.0), (-5.0, 7.429, -8.0), (-5.0, -6.893, -8.0), (-5.0, -21.21, -8.0), (25.0, -21.21, -4.0), (25.0, -6.893, -4.0), (25.0, 7.429, -4.0), (25.0, 21.71, -4.0), (-25.0, -21.21, -4.0), (-25.0, -6.929, -4.0), (-25.0, 7.429, -4.0), (-25.0, 21.71, -4.0), (25.0, -21.21, -1.0), (25.0, -6.893, -1.0), (25.0, 7.429, -1.0), (25.0, 21.71, -1.0), (-25.0, -21.21, -1.0), (-25.0, -6.929, -1.0), (-25.0, 7.429, -1.0), (-25.0, 21.71, -1.0), (25.0, -21.21, 2.0), (25.0, -6.893, 2.0), (25.0, 7.429, 2.0), (25.0, 21.71, 2.0), (-25.0, -21.21, 2.0), (-25.0, -6.929, 2.0), (-25.0, 7.429, 2.0), (-25.0, 21.71, 2.0), (-5.0, -21.21, 2.0), (-5.0, -6.893, 2.0), (-5.0, 7.429, 2.0), (-5.0, 21.71, 2.0), (5.0, 21.71, 2.0), (5.0, 7.429, 2.0), (5.0, -6.893, 2.0), (5.0, -21.21, 2.0), (-14.5, 21.71, -8.0), (-14.5, 7.429, -8.0), (-14.5, -6.893, -8.0), (-14.5, -21.21, -8.0), (-15.5, 21.71, -8.0), (-15.5, 7.429, -8.0), (-15.5, -6.893, -8.0), (-15.5, -21.21, -8.0), (-15.5, 21.71, 7.0), (-15.5, 7.429, 7.0), (-15.5, -6.893, 7.0), (-15.5, -21.21, 7.0), (-14.5, 21.71, 7.0), (-14.5, 7.429, 7.0), (-14.5, -6.893, 7.0), (-14.5, -21.21, 7.0), (15.5, 21.71, -8.0), (15.5, 7.429, -8.0), (15.5, -6.893, -8.0), (15.5, -21.21, -8.0), (14.5, 21.71, -8.0), (14.5, 7.429, -8.0), (14.5, -6.893, -8.0), (14.5, -21.21, -8.0), (14.5, 21.71, 7.0), (14.5, 7.429, 7.0), (14.5, -6.893, 7.0), (14.5, -21.21, 7.0), (15.5, 21.71, 7.0), (15.5, 7.429, 7.0), (15.5, -6.893, 7.0), (15.5, -21.21, 7.0), (5.0, 22.07, 3.0), (5.0, 7.643, 3.0), (5.0, -7.143, 3.0), (5.0, -21.57, 3.0), (-16.0, -21.57, 8.0), (-16.0, -7.143, 8.0), (-16.0, 7.643, 8.0), (-16.0, 22.07, 8.0), (14.0, -21.57, 8.0), (14.0, -7.143, 8.0), (14.0, 7.643, 8.0), (14.0, 22.07, 8.0), (-25.0, 7.429, 3.0), (-25.0, 21.71, 3.0), (-25.0, -21.21, 3.0), (-25.0, -6.929, 3.0)], [], [(124, 43, 2, 79), (79, 2, 12, 95), (6, 7, 17, 16), (140, 56, 7, 80), (80, 7, 6, 84), (4, 8, 18, 14), (4, 5, 9, 8), (62, 14, 24, 66), (16, 17, 27, 26), (88, 10, 20, 96), (41, 1, 11, 45), (9, 5, 15, 19), (42, 6, 16, 46), (57, 3, 13, 61), (58, 4, 14, 62), (72, 0, 10, 88), (49, 21, 31, 53), (103, 22, 32, 111), (66, 24, 34, 70), (26, 27, 37, 36), (24, 25, 35, 34), (95, 12, 22, 103), (45, 11, 21, 49), (46, 16, 26, 50), (61, 13, 23, 65), (14, 15, 19, 18), (25, 24, 14, 15), (38, 39, 35, 34), (12, 47, 51, 22), (48, 49, 53, 52), (25, 48, 52, 35), (43, 42, 46, 47), (5, 40, 44, 15), (120, 42, 43, 124), (44, 45, 49, 48), (15, 44, 48, 25), (84, 6, 42, 120), (2, 43, 47, 12), (40, 41, 45, 44), (50, 26, 36, 54), (65, 23, 33, 69), (96, 20, 30, 104), (132, 54, 36, 115), (151, 104, 30, 71), (115, 36, 37, 116), (28, 38, 34, 24), (24, 25, 29, 28), (39, 29, 25, 35), (47, 46, 50, 51), (22, 51, 55, 32), (51, 50, 54, 55), (111, 32, 55, 128), (128, 55, 54, 132), (75, 3, 57, 136), (136, 57, 56, 140), (10, 63, 67, 20), (63, 62, 66, 67), (7, 56, 60, 17), (0, 59, 63, 10), (59, 58, 62, 63), (20, 67, 71, 30), (67, 66, 70, 71), (17, 60, 64, 27), (60, 61, 65, 64), (27, 64, 68, 37), (64, 65, 69, 68), (119, 147, 70, 34), (147, 151, 71, 70), (41, 127, 76, 1), (113, 114, 117, 118), (125, 124, 79, 78), (1, 76, 92, 11), (76, 77, 93, 92), (77, 78, 94, 93), (78, 79, 95, 94), (58, 143, 83, 4), (143, 142, 82, 83), (142, 141, 81, 82), (141, 140, 80, 81), (4, 83, 87, 5), (83, 82, 86, 87), (82, 81, 85, 86), (81, 80, 84, 85), (13, 91, 99, 23), (91, 90, 98, 99), (90, 89, 97, 98), (89, 88, 96, 97), (3, 75, 91, 13), (75, 74, 90, 91), (74, 73, 89, 90), (73, 72, 88, 89), (21, 100, 108, 31), (100, 101, 109, 108), (101, 102, 110, 109), (102, 103, 111, 110), (11, 92, 100, 21), (92, 93, 101, 100), (93, 94, 102, 101), (94, 95, 103, 102), (40, 123, 127, 41), (123, 122, 126, 127), (122, 121, 125, 126), (121, 120, 124, 125), (5, 87, 123, 40), (87, 86, 122, 123), (86, 85, 121, 122), (85, 84, 120, 121), (23, 99, 107, 33), (99, 98, 106, 107), (98, 97, 105, 106), (97, 96, 104, 105), (52, 135, 112, 35), (108, 109, 130, 131), (133, 132, 115, 114), (69, 33, 107, 148), (148, 107, 106, 149), (73, 74, 137, 138), (149, 106, 105, 150), (35, 112, 119, 34), (118, 146, 147, 119), (135, 134, 113, 112), (114, 115, 116, 117), (126, 125, 78, 77), (110, 111, 128, 129), (53, 131, 135, 52), (131, 130, 134, 135), (130, 129, 133, 134), (129, 128, 132, 133), (0, 72, 139, 59), (139, 138, 142, 143), (74, 75, 136, 137), (59, 139, 143, 58), (127, 126, 77, 76), (138, 137, 141, 142), (137, 136, 140, 141), (37, 68, 144, 116), (116, 144, 145, 117), (117, 145, 146, 118), (161, 146, 147, 160), (68, 69, 148, 144), (144, 148, 149, 145), (145, 149, 150, 146), (129, 158, 159, 128), (110, 164, 158, 129), (111, 165, 164, 110), (128, 159, 165, 111), (109, 167, 166, 108), (131, 108, 166, 156), (147, 160, 155, 119), (72, 73, 138, 139), (162, 163, 144, 145), (163, 152, 116, 144), (145, 117, 153, 162), (31, 108, 131, 53), (134, 133, 114, 113), (109, 110, 129, 130), (157, 130, 131, 156), (130, 157, 167, 109), (112, 113, 118, 119), (146, 150, 151, 147), (150, 105, 104, 151), (161, 146, 118, 154)])
me_cube_001.polygons.foreach_set('material_index', [3, 0, 0, 3, 3, 0, 0, 0, 0, 0, 0, 0, 0, 0, 0, 0, 0, 0, 0, 0, 1, 0, 0, 0, 0, 0, 0, 0, 0, 0, 0, 0, 0, 3, 0, 0, 3, 0, 0, 0, 0, 0, 2, 2, 2, 0, 0, 0, 0, 0, 0, 2, 0, 3, 3, 0, 0, 0, 0, 0, 0, 0, 0, 0, 0, 0, 2, 2, 3, 2, 3, 0, 0, 0, 0, 3, 3, 3, 3, 3, 3, 3, 3, 0, 0, 0, 0, 0, 0, 0, 0, 0, 0, 0, 0, 0, 0, 0, 0, 3, 3, 3, 3, 3, 3, 3, 3, 0, 0, 0, 0, 2, 1, 2, 2, 2, 3, 2, 2, 1, 2, 2, 3, 1, 2, 2, 2, 0, 3, 3, 3, 3, 3, 3, 3, 2, 1, 2, 0, 2, 2, 2, 0, 0, 0, 0, 0, 0, 0, 3, 0, 0, 0, 0, 2, 2, 0, 0, 2, 2, 2, 0])
_uv = me_cube_001.uv_layers.new(name='UVMap')
_uv.uv.foreach_set('vector', [0.9353, 0.09719, 0.9353, 0.0001772, 0.9998, 0.0001773, 0.9998, 0.09719, 0.4513, 0.002708, 0.5553, 0.0001771, 0.556, 0.02928, 0.4526, 0.03157, 0.6477, 0.212, 0.6529, 0.2886, 0.6221, 0.2912, 0.617, 0.2138, 0.7316, 0.09719, 0.735, 0.0001772, 0.7961, 0.0001772, 0.7961, 0.09719, 0.7961, 0.09719, 0.7961, 0.0001772, 0.864, 0.0001771, 0.864, 0.09719, 0.003378, 0.3031, 0.006474, 0.3004, 0.03299, 0.3028, 0.03583, 0.3077, 0.003378, 0.3031, 0.002716, 0.2349, 0.007079, 0.2404, 0.006474, 0.3004, 0.02943, 0.3782, 0.03583, 0.3077, 0.056, 0.3102, 0.04924, 0.3788, 0.617, 0.2138, 0.6221, 0.2912, 0.5988, 0.2933, 0.5939, 0.2148, 0.1742, 0.5007, 0.07206, 0.4928, 0.07373, 0.4712, 0.1753, 0.4794, 0.0207, 0.1529, 0.05674, 0.0931, 0.07614, 0.1122, 0.04652, 0.1625, 0.007079, 0.2404, 0.002716, 0.2349, 0.03754, 0.2389, 0.03337, 0.2424, 0.6437, 0.1396, 0.6477, 0.212, 0.617, 0.2138, 0.6139, 0.1425, 0.6599, 0.3775, 0.655, 0.4461, 0.6245, 0.4439, 0.6294, 0.3753, 0.0001772, 0.3777, 0.003378, 0.3031, 0.03583, 0.3077, 0.02943, 0.3782, 0.1728, 0.5293, 0.06989, 0.5216, 0.07206, 0.4928, 0.1742, 0.5007, 0.06428, 0.168, 0.08848, 0.1246, 0.0983, 0.1351, 0.1052, 0.1749, 0.4536, 0.05299, 0.5564, 0.05106, 0.5568, 0.07283, 0.4544, 0.07422, 0.04924, 0.3788, 0.056, 0.3102, 0.07809, 0.312, 0.09603, 0.38, 0.5939, 0.2148, 0.5988, 0.2933, 0.575, 0.2955, 0.5711, 0.2158, 0.6361, 0.6255, 0.5682, 0.6255, 0.5682, 0.6051, 0.6361, 0.6051, 0.4526, 0.03157, 0.556, 0.02928, 0.5564, 0.05106, 0.4536, 0.05299, 0.04652, 0.1625, 0.07614, 0.1122, 0.08848, 0.1246, 0.06428, 0.168, 0.6139, 0.1425, 0.617, 0.2138, 0.5939, 0.2148, 0.5925, 0.1445, 0.6294, 0.3753, 0.6245, 0.4439, 0.6016, 0.4423, 0.6073, 0.3717, 0.03583, 0.3077, 0.03754, 0.2389, 0.03337, 0.2424, 0.03299, 0.3028, 0.05905, 0.2401, 0.056, 0.3102, 0.03583, 0.3077, 0.03754, 0.2389, 0.3268, 0.6392, 0.2516, 0.6392, 0.2567, 0.6305, 0.3221, 0.6313, 0.6019, 0.06503, 0.6132, 0.1352, 0.5918, 0.1377, 0.5794, 0.06873, 0.06305, 0.1737, 0.06428, 0.168, 0.1052, 0.1749, 0.1048, 0.1798, 0.05905, 0.2401, 0.06305, 0.1737, 0.1048, 0.1798, 0.08016, 0.2412, 0.6429, 0.1321, 0.6437, 0.1396, 0.6139, 0.1425, 0.6132, 0.1352, 0.002716, 0.2349, 0.01823, 0.1597, 0.04444, 0.1688, 0.03754, 0.2389, 0.9285, 0.09719, 0.9285, 0.0001772, 0.9353, 0.0001772, 0.9353, 0.09719, 0.04444, 0.1688, 0.04652, 0.1625, 0.06428, 0.168, 0.06305, 0.1737, 0.03754, 0.2389, 0.04444, 0.1688, 0.06305, 0.1737, 0.05905, 0.2401, 0.864, 0.09719, 0.864, 0.0001771, 0.9285, 0.0001772, 0.9285, 0.09719, 0.632, 0.0603, 0.6429, 0.1321, 0.6132, 0.1352, 0.6019, 0.06503, 0.01823, 0.1597, 0.0207, 0.1529, 0.04652, 0.1625, 0.04444, 0.1688, 0.5925, 0.1445, 0.5939, 0.2148, 0.5711, 0.2158, 0.5441, 0.1489, 0.6073, 0.3717, 0.6016, 0.4423, 0.5787, 0.4404, 0.5578, 0.3722, 0.1753, 0.4794, 0.07373, 0.4712, 0.07548, 0.4496, 0.1765, 0.4584, 0.4573, 0.154, 0.5441, 0.1489, 0.5711, 0.2158, 0.4643, 0.2286, 0.1801, 0.3858, 0.1765, 0.4584, 0.07548, 0.4496, 0.09593, 0.3858, 0.4643, 0.2286, 0.5711, 0.2158, 0.575, 0.2955, 0.4686, 0.2972, 0.3221, 0.6082, 0.3268, 0.6392, 0.3221, 0.6313, 0.3185, 0.6121, 0.3185, 0.6121, 0.2602, 0.6086, 0.2565, 0.6051, 0.3221, 0.6082, 0.2516, 0.6392, 0.2565, 0.6051, 0.2602, 0.6086, 0.2567, 0.6305, 0.6132, 0.1352, 0.6139, 0.1425, 0.5925, 0.1445, 0.5918, 0.1377, 0.5794, 0.06873, 0.5918, 0.1377, 0.5436, 0.143, 0.5568, 0.07283, 0.5918, 0.1377, 0.5925, 0.1445, 0.5441, 0.1489, 0.5436, 0.143, 0.4544, 0.07422, 0.5568, 0.07283, 0.5436, 0.143, 0.4568, 0.1474, 0.4568, 0.1474, 0.5436, 0.143, 0.5441, 0.1489, 0.4573, 0.154, 0.6603, 0.09719, 0.6603, 0.0001772, 0.7214, 0.0001772, 0.7248, 0.09719, 0.7248, 0.09719, 0.7214, 0.0001772, 0.735, 0.0001772, 0.7316, 0.09719, 0.0324, 0.4523, 0.02926, 0.3852, 0.04918, 0.3853, 0.05386, 0.4511, 0.02926, 0.3852, 0.02943, 0.3782, 0.04924, 0.3788, 0.04918, 0.3853, 0.6529, 0.2886, 0.6596, 0.3571, 0.6291, 0.36, 0.6221, 0.2912, 0.003513, 0.4537, 0.0001771, 0.3851, 0.02926, 0.3852, 0.0324, 0.4523, 0.0001771, 0.3851, 0.0001772, 0.3777, 0.02943, 0.3782, 0.02926, 0.3852, 0.05386, 0.4511, 0.04918, 0.3853, 0.09593, 0.3858, 0.07548, 0.4496, 0.04918, 0.3853, 0.04924, 0.3788, 0.09603, 0.38, 0.09593, 0.3858, 0.6221, 0.2912, 0.6291, 0.36, 0.6072, 0.3647, 0.5988, 0.2933, 0.6291, 0.36, 0.6294, 0.3753, 0.6073, 0.3717, 0.6072, 0.3647, 0.5988, 0.2933, 0.6072, 0.3647, 0.5575, 0.3662, 0.575, 0.2955, 0.6072, 0.3647, 0.6073, 0.3717, 0.5578, 0.3722, 0.5575, 0.3662, 0.1781, 0.3101, 0.1801, 0.3793, 0.09603, 0.38, 0.07809, 0.312, 0.1801, 0.3793, 0.1801, 0.3858, 0.09593, 0.3858, 0.09603, 0.38, 0.9353, 0.4857, 0.9353, 0.3887, 0.9998, 0.3887, 0.9998, 0.4857, 0.2705, 0.2405, 0.3662, 0.2346, 0.37, 0.3025, 0.2733, 0.307, 0.9353, 0.1942, 0.9353, 0.09719, 0.9998, 0.09719, 0.9998, 0.1942, 0.05674, 0.0931, 0.1449, 0.04601, 0.1543, 0.07193, 0.07614, 0.1122, 0.1449, 0.04601, 0.2451, 0.02255, 0.25, 0.05059, 0.1543, 0.07193, 0.2451, 0.02255, 0.348, 0.009709, 0.3508, 0.03831, 0.25, 0.05059, 0.348, 0.009709, 0.4513, 0.002708, 0.4526, 0.03157, 0.3508, 0.03831, 0.7316, 0.4857, 0.7316, 0.3887, 0.7961, 0.3887, 0.7961, 0.4857, 0.7316, 0.3887, 0.7316, 0.2915, 0.7961, 0.2915, 0.7961, 0.3887, 0.7316, 0.2915, 0.7316, 0.1942, 0.7961, 0.1942, 0.7961, 0.2915, 0.7316, 0.1942, 0.7316, 0.09719, 0.7961, 0.09719, 0.7961, 0.1942, 0.7961, 0.4857, 0.7961, 0.3887, 0.864, 0.3887, 0.864, 0.4857, 0.7961, 0.3887, 0.7961, 0.2915, 0.864, 0.2915, 0.864, 0.3887, 0.7961, 0.2915, 0.7961, 0.1942, 0.864, 0.1942, 0.864, 0.2915, 0.7961, 0.1942, 0.7961, 0.09719, 0.864, 0.09719, 0.864, 0.1942, 0.5832, 0.4836, 0.4807, 0.494, 0.4789, 0.4726, 0.581, 0.462, 0.4807, 0.494, 0.3786, 0.5003, 0.3777, 0.479, 0.4789, 0.4726, 0.3786, 0.5003, 0.2763, 0.5028, 0.2763, 0.4815, 0.3777, 0.479, 0.2763, 0.5028, 0.1742, 0.5007, 0.1753, 0.4794, 0.2763, 0.4815, 0.5861, 0.5125, 0.483, 0.5227, 0.4807, 0.494, 0.5832, 0.4836, 0.483, 0.5227, 0.3799, 0.5291, 0.3786, 0.5003, 0.4807, 0.494, 0.3799, 0.5291, 0.2764, 0.5315, 0.2763, 0.5028, 0.3786, 0.5003, 0.2764, 0.5315, 0.1728, 0.5293, 0.1742, 0.5007, 0.2763, 0.5028, 0.08848, 0.1246, 0.1604, 0.0902, 0.1662, 0.1091, 0.0983, 0.1351, 0.1604, 0.0902, 0.2535, 0.07109, 0.2566, 0.09127, 0.1662, 0.1091, 0.2535, 0.07109, 0.3527, 0.05947, 0.3546, 0.08039, 0.2566, 0.09127, 0.3527, 0.05947, 0.4536, 0.05299, 0.4544, 0.07422, 0.3546, 0.08039, 0.07614, 0.1122, 0.1543, 0.07193, 0.1604, 0.0902, 0.08848, 0.1246, 0.1543, 0.07193, 0.25, 0.05059, 0.2535, 0.07109, 0.1604, 0.0902, 0.25, 0.05059, 0.3508, 0.03831, 0.3527, 0.05947, 0.2535, 0.07109, 0.3508, 0.03831, 0.4526, 0.03157, 0.4536, 0.05299, 0.3527, 0.05947, 0.9285, 0.4857, 0.9285, 0.3887, 0.9353, 0.3887, 0.9353, 0.4857, 0.9285, 0.3887, 0.9285, 0.2915, 0.9353, 0.2915, 0.9353, 0.3887, 0.9285, 0.2915, 0.9285, 0.1942, 0.9353, 0.1942, 0.9353, 0.2915, 0.9285, 0.1942, 0.9285, 0.09719, 0.9353, 0.09719, 0.9353, 0.1942, 0.864, 0.4857, 0.864, 0.3887, 0.9285, 0.3887, 0.9285, 0.4857, 0.864, 0.3887, 0.864, 0.2915, 0.9285, 0.2915, 0.9285, 0.3887, 0.864, 0.2915, 0.864, 0.1942, 0.9285, 0.1942, 0.9285, 0.2915, 0.864, 0.1942, 0.864, 0.09719, 0.9285, 0.09719, 0.9285, 0.1942, 0.581, 0.462, 0.4789, 0.4726, 0.4771, 0.4514, 0.5787, 0.4404, 0.4789, 0.4726, 0.3777, 0.479, 0.3768, 0.4578, 0.4771, 0.4514, 0.3777, 0.479, 0.2763, 0.4815, 0.2763, 0.4604, 0.3768, 0.4578, 0.2763, 0.4815, 0.1753, 0.4794, 0.1765, 0.4584, 0.2763, 0.4604, 0.1048, 0.1798, 0.1774, 0.1789, 0.1774, 0.2446, 0.08016, 0.2412, 0.3271, 0.5319, 0.4242, 0.5319, 0.4244, 0.6048, 0.3271, 0.6048, 0.361, 0.1613, 0.4573, 0.154, 0.4643, 0.2286, 0.3662, 0.2346, 0.5578, 0.3722, 0.5787, 0.4404, 0.4771, 0.4514, 0.4707, 0.3785, 0.4707, 0.3785, 0.4771, 0.4514, 0.3768, 0.4578, 0.3734, 0.3832, 0.6603, 0.2915, 0.6603, 0.1942, 0.7248, 0.1942, 0.7248, 0.2915, 0.3734, 0.3832, 0.3768, 0.4578, 0.2763, 0.4604, 0.2756, 0.3859, 0.08016, 0.2412, 0.1774, 0.2446, 0.1781, 0.3101, 0.07809, 0.312, 0.3268, 0.5319, 0.3268, 0.6048, 0.2295, 0.6048, 0.2295, 0.5319, 0.1774, 0.1789, 0.2659, 0.17, 0.2705, 0.2405, 0.1774, 0.2446, 0.3662, 0.2346, 0.4643, 0.2286, 0.4686, 0.2972, 0.37, 0.3025, 0.9353, 0.2915, 0.9353, 0.1942, 0.9998, 0.1942, 0.9998, 0.2917, 0.5221, 0.5319, 0.6191, 0.5319, 0.6191, 0.6048, 0.5221, 0.6048, 0.1052, 0.1749, 0.177, 0.1731, 0.1774, 0.1789, 0.1048, 0.1798, 0.177, 0.1731, 0.2653, 0.1636, 0.2659, 0.17, 0.1774, 0.1789, 0.2653, 0.1636, 0.3605, 0.1546, 0.361, 0.1613, 0.2659, 0.17, 0.3605, 0.1546, 0.4568, 0.1474, 0.4573, 0.154, 0.361, 0.1613, 0.6603, 0.4857, 0.6603, 0.3887, 0.7248, 0.3887, 0.7248, 0.4857, 0.7248, 0.3887, 0.7248, 0.2915, 0.7316, 0.2915, 0.7316, 0.3887, 0.6603, 0.1942, 0.6603, 0.09719, 0.7248, 0.09719, 0.7248, 0.1942, 0.7248, 0.4857, 0.7248, 0.3887, 0.7316, 0.3887, 0.7316, 0.4857, 0.9353, 0.3887, 0.9353, 0.2915, 0.9998, 0.2917, 0.9998, 0.3887, 0.7248, 0.2915, 0.7248, 0.1942, 0.7316, 0.1942, 0.7316, 0.2915, 0.7248, 0.1942, 0.7248, 0.09719, 0.7316, 0.09719, 0.7316, 0.1942, 0.575, 0.2955, 0.5575, 0.3662, 0.4703, 0.3718, 0.4686, 0.2972, 0.5218, 0.5319, 0.5218, 0.6048, 0.4248, 0.6048, 0.4248, 0.5319, 0.37, 0.3025, 0.3732, 0.3763, 0.2755, 0.3791, 0.2733, 0.307, 0.4944, 0.6129, 0.4951, 0.6051, 0.3988, 0.6188, 0.3974, 0.6267, 0.5575, 0.3662, 0.5578, 0.3722, 0.4707, 0.3785, 0.4703, 0.3718, 0.4703, 0.3718, 0.4707, 0.3785, 0.3734, 0.3832, 0.3732, 0.3763, 0.3732, 0.3763, 0.3734, 0.3832, 0.2756, 0.3859, 0.2755, 0.3791, 0.001236, 0.6247, 0.01163, 0.6156, 0.09719, 0.6005, 0.1051, 0.6093, 0.0001771, 0.5319, 0.007131, 0.5409, 0.01163, 0.6156, 0.001236, 0.6247, 0.1132, 0.5319, 0.1068, 0.5394, 0.007131, 0.5409, 0.0001771, 0.5319, 0.1051, 0.6093, 0.09719, 0.6005, 0.1068, 0.5394, 0.1132, 0.5319, 0.2268, 0.5319, 0.2206, 0.5397, 0.1209, 0.5408, 0.1136, 0.5319, 0.1249, 0.6115, 0.1136, 0.5319, 0.1209, 0.5408, 0.1326, 0.6024, 0.3988, 0.6188, 0.3974, 0.6267, 0.329, 0.6121, 0.3271, 0.6051, 0.6603, 0.3887, 0.6603, 0.2915, 0.7248, 0.2915, 0.7248, 0.3887, 0.07343, 0.6389, 0.1704, 0.6251, 0.1691, 0.6329, 0.07305, 0.6466, 0.1704, 0.6251, 0.2388, 0.6396, 0.2407, 0.6466, 0.1691, 0.6329, 0.07305, 0.6466, 0.0001771, 0.6446, 0.00351, 0.6385, 0.07343, 0.6389, 0.0983, 0.1351, 0.1662, 0.1091, 0.177, 0.1731, 0.1052, 0.1749, 0.2659, 0.17, 0.361, 0.1613, 0.3662, 0.2346, 0.2705, 0.2405, 0.2566, 0.09127, 0.3546, 0.08039, 0.3605, 0.1546, 0.2653, 0.1636, 0.2186, 0.6136, 0.2292, 0.6222, 0.1249, 0.6115, 0.1326, 0.6024, 0.2292, 0.6222, 0.2186, 0.6136, 0.2206, 0.5397, 0.2268, 0.5319, 0.1774, 0.2446, 0.2705, 0.2405, 0.2733, 0.307, 0.1781, 0.3101, 0.2755, 0.3791, 0.2756, 0.3859, 0.1801, 0.3858, 0.1801, 0.3793, 0.2756, 0.3859, 0.2763, 0.4604, 0.1765, 0.4584, 0.1801, 0.3858, 0.4944, 0.6129, 0.4951, 0.6051, 0.5678, 0.6094, 0.5643, 0.6155])
me_cube_001.materials.append(mat_red_brick)
me_cube_001.materials.append(mat_window)
me_cube_001.materials.append(mat_metal_roof)
me_cube_001.materials.append(mat_concrete)
me_cube_001.use_remesh_preserve_volume = False
me_cube_001.use_remesh_preserve_attributes = False
me_cube_001.use_mirror_vertex_groups = False
me_cube_001.update()
me_cube = bpy.data.meshes.new('Cube')
me_cube.from_pydata([(25.5, -36.25, -8.25), (-25.5, -36.25, -8.25), (25.5, -36.25, -7.75), (-25.5, -36.25, -7.75), (-25.5, 36.25, -8.25), (25.5, 36.25, -8.25), (-25.5, 36.25, -7.75), (25.5, 36.25, -7.75), (-25.5, -21.89, 3.25), (-25.5, -7.428, 3.25), (-25.5, 21.39, 3.25), (-25.5, -21.89, -7.75), (5.0, -36.25, -8.25), (-5.0, -36.25, -8.25), (5.0, -36.25, -7.75), (-5.0, -36.25, -7.75), (-5.0, 36.25, -8.25), (5.0, 36.25, -8.25), (-5.0, 36.25, -7.75), (5.0, 36.25, -7.75), (25.5, -36.25, -3.75), (-25.5, -36.25, -3.75), (-25.5, 36.25, -3.75), (25.5, 36.25, -3.75), (-25.5, -7.429, -7.75), (5.0, -36.25, -3.75), (-5.0, -36.25, -3.75), (-5.0, 36.25, -3.75), (5.0, 36.25, -3.75), (25.5, -36.25, -0.75), (-25.5, -36.25, -0.75), (-25.5, 36.25, -0.75), (25.5, 36.25, -0.75), (5.0, -36.25, -0.75), (-5.0, -36.25, -0.75), (-5.0, 36.25, -0.75), (5.0, 36.25, -0.75), (25.5, -36.25, 3.25), (-25.5, -36.25, 3.25), (-25.5, 36.25, 3.25), (25.5, 36.25, 3.25), (-25.5, 7.036, 3.25), (5.0, -36.25, 3.25), (-5.0, -36.25, 3.25), (-5.0, 36.25, 3.25), (5.0, 36.25, 3.25), (14.0, -36.25, -8.25), (16.0, -36.25, -8.25), (14.0, -36.25, -7.75), (16.0, -36.25, -7.75), (14.0, -36.25, -3.75), (16.0, -36.25, -3.75), (14.0, -36.25, -0.75), (16.0, -36.25, -0.75), (14.0, -36.25, 8.25), (16.0, -36.25, 8.25), (-14.0, -36.25, -8.25), (-16.0, -36.25, -8.25), (-14.0, -36.25, -7.75), (-16.0, -36.25, -7.75), (-14.0, -36.25, -3.75), (-16.0, -36.25, -3.75), (-14.0, -36.25, -0.75), (-16.0, -36.25, -0.75), (-14.0, -36.25, 8.25), (-16.0, -36.25, 8.25), (14.0, 36.25, -8.25), (16.0, 36.25, -8.25), (14.0, 36.25, -7.75), (16.0, 36.25, -7.75), (14.0, 36.25, -3.75), (16.0, 36.25, -3.75), (14.0, 36.25, -0.75), (16.0, 36.25, -0.75), (14.0, 36.25, 8.25), (16.0, 36.25, 8.25), (-14.0, 36.25, -8.25), (-16.0, 36.25, -8.25), (-14.0, 36.25, -7.75), (-16.0, 36.25, -7.75), (-14.0, 36.25, -3.75), (-16.0, 36.25, -3.75), (-14.0, 36.25, -0.75), (-16.0, 36.25, -0.75), (-14.0, 36.25, 8.25), (-16.0, 36.25, 8.25), (5.0, 21.82, 3.25), (5.0, 7.393, 3.25), (5.0, -7.393, 3.25), (5.0, -21.82, 3.25), (-5.0, 21.82, 3.25), (-5.0, 7.393, 3.25), (-5.0, -7.393, 3.25), (-5.0, -21.82, 3.25), (-16.0, -21.82, 8.25), (-16.0, -7.393, 8.25), (-16.0, 7.393, 8.25), (-16.0, 21.82, 8.25), (-14.0, -21.82, 8.25), (-14.0, -7.393, 8.25), (-14.0, 7.393, 8.25), (-14.0, 21.82, 8.25), (16.0, -21.82, 8.25), (16.0, -7.393, 8.25), (16.0, 7.393, 8.25), (16.0, 21.82, 8.25), (14.0, -21.82, 8.25), (14.0, -7.393, 8.25), (14.0, 7.393, 8.25), (14.0, 21.82, 8.25), (-25.0, 7.179, 3.25), (-25.0, 21.46, 3.25), (-25.0, -21.46, 3.25), (-25.0, -7.179, 3.25), (25.5, -21.82, -8.25), (25.5, -7.393, -8.25), (25.5, 7.393, -8.25), (25.5, 21.82, -8.25), (25.5, -21.82, -7.75), (25.5, -7.393, -7.75), (25.5, 7.393, -7.75), (25.5, 21.82, -7.75), (25.5, -21.82, -3.75), (25.5, -7.393, -3.75), (25.5, 7.393, -3.75), (25.5, 21.82, -3.75), (25.5, -21.82, 3.25), (25.5, -7.393, 3.25), (25.5, 7.393, 3.25), (25.5, 21.82, 3.25), (25.5, -21.82, -0.75), (25.5, -7.393, -0.75), (25.5, 7.393, -0.75), (25.5, 21.82, -0.75), (-25.5, 7.036, -7.75), (-25.5, 21.39, -7.75), (-25.5, -21.89, -3.75), (-25.5, -7.429, -3.75), (-25.5, 7.036, -3.75), (-25.5, 21.39, -3.75), (-25.5, -21.89, -8.25), (-25.5, -7.429, -8.25), (-25.5, 7.036, -8.25), (-25.5, 21.39, -8.25), (-25.5, -21.89, -0.75), (-25.5, -7.429, -0.75), (-25.5, 7.036, -0.75), (-25.5, 21.39, -0.75)], [], [(79, 6, 22, 81), (57, 59, 3, 1), (68, 19, 28, 70), (67, 69, 7, 5), (134, 24, 137, 138), (137, 136, 144, 145), (135, 134, 138, 139), (139, 138, 146, 147), (46, 48, 14, 12), (12, 14, 15, 13), (76, 78, 18, 16), (16, 18, 19, 17), (60, 26, 34, 62), (81, 22, 31, 83), (136, 21, 30, 144), (49, 2, 20, 51), (58, 15, 26, 60), (19, 18, 27, 28), (121, 7, 23, 125), (62, 34, 43, 64), (11, 3, 21, 136), (83, 31, 39, 85), (22, 139, 147, 31), (33, 34, 26, 25), (28, 27, 35, 36), (70, 28, 36, 72), (51, 20, 29, 53), (34, 33, 42, 43), (36, 35, 44, 45), (72, 36, 45, 74), (138, 137, 145, 146), (53, 29, 37, 55), (0, 2, 49, 47), (47, 49, 48, 46), (14, 48, 50, 25), (48, 49, 51, 50), (25, 50, 52, 33), (50, 51, 53, 52), (33, 52, 54, 42), (52, 53, 55, 54), (13, 15, 58, 56), (56, 58, 59, 57), (21, 61, 63, 30), (61, 60, 62, 63), (3, 59, 61, 21), (59, 58, 60, 61), (30, 63, 65, 38), (63, 62, 64, 65), (7, 69, 71, 23), (17, 19, 68, 66), (66, 68, 69, 67), (23, 71, 73, 32), (71, 70, 72, 73), (32, 73, 75, 40), (73, 72, 74, 75), (18, 78, 80, 27), (78, 79, 81, 80), (4, 6, 79, 77), (77, 79, 78, 76), (27, 80, 82, 35), (80, 81, 83, 82), (35, 82, 84, 44), (82, 83, 85, 84), (101, 84, 85, 97), (109, 105, 75, 74), (93, 43, 42, 89), (44, 90, 86, 45), (90, 91, 87, 86), (91, 92, 88, 87), (92, 93, 89, 88), (64, 98, 94, 65), (98, 99, 95, 94), (99, 100, 96, 95), (100, 101, 97, 96), (54, 55, 102, 106), (106, 102, 103, 107), (107, 103, 104, 108), (108, 104, 105, 109), (87, 108, 109, 86), (108, 87, 88, 107), (113, 112, 94, 95), (96, 97, 111, 110), (131, 132, 128, 127), (74, 45, 86, 109), (89, 42, 54, 106), (121, 117, 5, 7), (133, 32, 40, 129), (125, 23, 32, 133), (2, 118, 122, 20), (118, 119, 123, 122), (119, 120, 124, 123), (120, 121, 125, 124), (2, 0, 114, 118), (118, 114, 115, 119), (120, 116, 117, 121), (29, 130, 126, 37), (130, 131, 127, 126), (132, 133, 129, 128), (20, 122, 130, 29), (122, 123, 131, 130), (123, 124, 132, 131), (124, 125, 133, 132), (119, 115, 116, 120), (104, 128, 129, 105), (40, 75, 105, 129), (102, 126, 127, 103), (37, 126, 102, 55), (144, 30, 38, 8), (24, 11, 136, 137), (31, 147, 10, 39), (147, 146, 41, 10), (146, 145, 9, 41), (145, 144, 8, 9), (1, 3, 11, 140), (140, 11, 24, 141), (142, 134, 135, 143), (38, 65, 94, 8), (6, 135, 139, 22), (143, 135, 6, 4), (39, 10, 97, 85), (44, 84, 101, 90), (91, 90, 101, 100), (9, 95, 96, 41), (89, 106, 107, 88), (64, 43, 93, 98), (93, 92, 99, 98), (141, 24, 134, 142), (103, 127, 128, 104), (92, 91, 100, 99)])
me_cube.polygons.foreach_set('material_index', [0, 0, 0, 0, 0, 0, 0, 0, 0, 0, 0, 0, 0, 0, 0, 0, 0, 0, 0, 0, 0, 0, 0, 0, 0, 0, 0, 1, 0, 0, 0, 0, 0, 0, 0, 0, 0, 0, 0, 0, 0, 0, 0, 0, 0, 0, 0, 0, 0, 0, 0, 0, 0, 0, 0, 0, 0, 0, 0, 0, 0, 0, 0, 2, 2, 2, 2, 2, 2, 2, 2, 2, 2, 2, 2, 2, 2, 2, 1, 2, 1, 1, 0, 2, 2, 0, 0, 0, 0, 0, 0, 0, 0, 0, 0, 0, 0, 0, 0, 0, 0, 0, 0, 2, 2, 2, 2, 0, 0, 0, 0, 0, 0, 0, 0, 0, 2, 0, 0, 2, 2, 2, 2, 1, 2, 2, 0, 2, 2])
_uv = me_cube.uv_layers.new(name='UVMap')
_uv.uv.foreach_set('vector', [0.8251, 0.6513, 0.9098, 0.6513, 0.9098, 0.687, 0.8251, 0.687, 0.08489, 0.6469, 0.08489, 0.6513, 0.0002093, 0.6513, 0.0002094, 0.6469, 0.5577, 0.6513, 0.6379, 0.6513, 0.6379, 0.687, 0.5577, 0.687, 0.5399, 0.6469, 0.5399, 0.6513, 0.4552, 0.6513, 0.4552, 0.6469, 0.2606, 0.7988, 0.3895, 0.7988, 0.3895, 0.8345, 0.2606, 0.8345, 0.3895, 0.8345, 0.5185, 0.8345, 0.5185, 0.8612, 0.3895, 0.8612, 0.1326, 0.7988, 0.2606, 0.7988, 0.2606, 0.8345, 0.1326, 0.8345, 0.1326, 0.8345, 0.2606, 0.8345, 0.2606, 0.8612, 0.1326, 0.8612, 0.3523, 0.6469, 0.3523, 0.6513, 0.2721, 0.6513, 0.2721, 0.6469, 0.2721, 0.6469, 0.2721, 0.6513, 0.1829, 0.6513, 0.1829, 0.6469, 0.8073, 0.6469, 0.8073, 0.6513, 0.7271, 0.6513, 0.7271, 0.6469, 0.7271, 0.6469, 0.7271, 0.6513, 0.6379, 0.6513, 0.6379, 0.6469, 0.1027, 0.687, 0.1829, 0.687, 0.1829, 0.7137, 0.1027, 0.7137, 0.8251, 0.687, 0.9098, 0.687, 0.9098, 0.7137, 0.8251, 0.7137, 0.5185, 0.8345, 0.6464, 0.8345, 0.6464, 0.8612, 0.5185, 0.8612, 0.3701, 0.6513, 0.4548, 0.6513, 0.4548, 0.687, 0.3701, 0.687, 0.1027, 0.6513, 0.1829, 0.6513, 0.1829, 0.687, 0.1027, 0.687, 0.6379, 0.6513, 0.7271, 0.6513, 0.7271, 0.687, 0.6379, 0.687, 0.5178, 0.9017, 0.6464, 0.9017, 0.6464, 0.9374, 0.5178, 0.9374, 0.1027, 0.7137, 0.1829, 0.7137, 0.1829, 0.7494, 0.1027, 0.7939, 0.5185, 0.7988, 0.6464, 0.7988, 0.6464, 0.8345, 0.5185, 0.8345, 0.8251, 0.7137, 0.9098, 0.7137, 0.9098, 0.7494, 0.8251, 0.7939, 0.0002098, 0.8345, 0.1326, 0.8345, 0.1326, 0.8612, 0.0002103, 0.8612, 0.2721, 0.7137, 0.1829, 0.7137, 0.1829, 0.687, 0.2721, 0.687, 0.6379, 0.687, 0.7271, 0.687, 0.7271, 0.7137, 0.6379, 0.7137, 0.5577, 0.687, 0.6379, 0.687, 0.6379, 0.7137, 0.5577, 0.7137, 0.3701, 0.687, 0.4548, 0.687, 0.4548, 0.7137, 0.3701, 0.7137, 0.5003, 0.5201, 0.5895, 0.5201, 0.5895, 0.5558, 0.5003, 0.5558, 0.6379, 0.7137, 0.7271, 0.7137, 0.7271, 0.7494, 0.6379, 0.7494, 0.5577, 0.7137, 0.6379, 0.7137, 0.6379, 0.7494, 0.5577, 0.7939, 0.2606, 0.8345, 0.3895, 0.8345, 0.3895, 0.8612, 0.2606, 0.8612, 0.3701, 0.7137, 0.4548, 0.7137, 0.4548, 0.7494, 0.3701, 0.7939, 0.4548, 0.6469, 0.4548, 0.6513, 0.3701, 0.6513, 0.3701, 0.6469, 0.3701, 0.6469, 0.3701, 0.6513, 0.3523, 0.6513, 0.3523, 0.6469, 0.2721, 0.6513, 0.3523, 0.6513, 0.3523, 0.687, 0.2721, 0.687, 0.3523, 0.6513, 0.3701, 0.6513, 0.3701, 0.687, 0.3523, 0.687, 0.2721, 0.687, 0.3523, 0.687, 0.3523, 0.7137, 0.2721, 0.7137, 0.3523, 0.687, 0.3701, 0.687, 0.3701, 0.7137, 0.3523, 0.7137, 0.2721, 0.7137, 0.3523, 0.7137, 0.3523, 0.7939, 0.2721, 0.7494, 0.3523, 0.7137, 0.3701, 0.7137, 0.3701, 0.7939, 0.3523, 0.7939, 0.1829, 0.6469, 0.1829, 0.6513, 0.1027, 0.6513, 0.1027, 0.6469, 0.1027, 0.6469, 0.1027, 0.6513, 0.08489, 0.6513, 0.08489, 0.6469, 0.0002097, 0.687, 0.08489, 0.687, 0.08489, 0.7137, 0.0002102, 0.7137, 0.08489, 0.687, 0.1027, 0.687, 0.1027, 0.7137, 0.08489, 0.7137, 0.0002093, 0.6513, 0.08489, 0.6513, 0.08489, 0.687, 0.0002097, 0.687, 0.08489, 0.6513, 0.1027, 0.6513, 0.1027, 0.687, 0.08489, 0.687, 0.0002102, 0.7137, 0.08489, 0.7137, 0.08489, 0.7939, 0.0002107, 0.7494, 0.08489, 0.7137, 0.1027, 0.7137, 0.1027, 0.7939, 0.08489, 0.7939, 0.4552, 0.6513, 0.5399, 0.6513, 0.5399, 0.687, 0.4552, 0.687, 0.6379, 0.6469, 0.6379, 0.6513, 0.5577, 0.6513, 0.5577, 0.6469, 0.5577, 0.6469, 0.5577, 0.6513, 0.5399, 0.6513, 0.5399, 0.6469, 0.4552, 0.687, 0.5399, 0.687, 0.5399, 0.7137, 0.4552, 0.7137, 0.5399, 0.687, 0.5577, 0.687, 0.5577, 0.7137, 0.5399, 0.7137, 0.4552, 0.7137, 0.5399, 0.7137, 0.5399, 0.7939, 0.4552, 0.7494, 0.5399, 0.7137, 0.5577, 0.7137, 0.5577, 0.7939, 0.5399, 0.7939, 0.7271, 0.6513, 0.8073, 0.6513, 0.8073, 0.687, 0.7271, 0.687, 0.8073, 0.6513, 0.8251, 0.6513, 0.8251, 0.687, 0.8073, 0.687, 0.9098, 0.6469, 0.9098, 0.6513, 0.8251, 0.6513, 0.8251, 0.6469, 0.8251, 0.6469, 0.8251, 0.6513, 0.8073, 0.6513, 0.8073, 0.6469, 0.7271, 0.687, 0.8073, 0.687, 0.8073, 0.7137, 0.7271, 0.7137, 0.8073, 0.687, 0.8251, 0.687, 0.8251, 0.7137, 0.8073, 0.7137, 0.7271, 0.7137, 0.8073, 0.7137, 0.8073, 0.7939, 0.7271, 0.7494, 0.8073, 0.7137, 0.8251, 0.7137, 0.8251, 0.7939, 0.8073, 0.7939, 0.3864, 0.1288, 0.3864, 0.0002104, 0.4042, 0.0002104, 0.4042, 0.1288, 0.1137, 0.1288, 0.0959, 0.1288, 0.0959, 0.0002115, 0.1137, 0.0002115, 0.2946, 0.5178, 0.2946, 0.6464, 0.2055, 0.6464, 0.2055, 0.5178, 0.2946, 0.000211, 0.2946, 0.1288, 0.2055, 0.1288, 0.2055, 0.0002113, 0.2946, 0.1288, 0.2946, 0.2574, 0.2055, 0.2574, 0.2055, 0.1288, 0.2946, 0.2574, 0.2946, 0.3892, 0.2055, 0.3892, 0.2055, 0.2574, 0.2946, 0.3892, 0.2946, 0.5178, 0.2055, 0.5178, 0.2055, 0.3892, 0.3864, 0.6464, 0.3864, 0.5178, 0.4042, 0.5178, 0.4042, 0.6464, 0.3864, 0.5178, 0.3864, 0.3892, 0.4042, 0.3892, 0.4042, 0.5178, 0.3864, 0.3892, 0.3864, 0.2574, 0.4042, 0.2574, 0.4042, 0.3892, 0.3864, 0.2574, 0.3864, 0.1288, 0.4042, 0.1288, 0.4042, 0.2574, 0.1137, 0.6464, 0.0959, 0.6464, 0.0959, 0.5178, 0.1137, 0.5178, 0.1137, 0.5178, 0.0959, 0.5178, 0.0959, 0.3892, 0.1137, 0.3892, 0.1137, 0.3892, 0.0959, 0.3892, 0.0959, 0.2574, 0.1137, 0.2574, 0.1137, 0.2574, 0.0959, 0.2574, 0.0959, 0.1288, 0.1137, 0.1288, 0.5921, 0.3907, 0.5003, 0.3907, 0.5003, 0.2621, 0.5921, 0.2621, 0.1137, 0.2574, 0.2055, 0.2574, 0.2055, 0.3892, 0.1137, 0.3892, 0.5921, 0.0002093, 0.5921, 0.1275, 0.5003, 0.1307, 0.5003, 0.002119, 0.5921, 0.1331, 0.5921, 0.2617, 0.5003, 0.2585, 0.5003, 0.1311, 0.2574, 0.9641, 0.3892, 0.9641, 0.3892, 0.9998, 0.2574, 0.9998, 0.1137, 0.0002115, 0.2055, 0.0002113, 0.2055, 0.1288, 0.1137, 0.1288, 0.2055, 0.5178, 0.2055, 0.6464, 0.1137, 0.6464, 0.1137, 0.5178, 0.5178, 0.9017, 0.5178, 0.8973, 0.6464, 0.8973, 0.6464, 0.9017, 0.5178, 0.9641, 0.6464, 0.9641, 0.6464, 0.9998, 0.5178, 0.9998, 0.5178, 0.9374, 0.6464, 0.9374, 0.6464, 0.9641, 0.5178, 0.9641, 0.0002093, 0.9017, 0.1288, 0.9017, 0.1288, 0.9374, 0.0002099, 0.9374, 0.1288, 0.9017, 0.2574, 0.9017, 0.2574, 0.9374, 0.1288, 0.9374, 0.2574, 0.9017, 0.3892, 0.9017, 0.3892, 0.9374, 0.2574, 0.9374, 0.3892, 0.9017, 0.5178, 0.9017, 0.5178, 0.9374, 0.3892, 0.9374, 0.0002093, 0.9017, 0.0002095, 0.8973, 0.1288, 0.8973, 0.1288, 0.9017, 0.1288, 0.9017, 0.1288, 0.8973, 0.2574, 0.8973, 0.2574, 0.9017, 0.3892, 0.9017, 0.3892, 0.8973, 0.5178, 0.8973, 0.5178, 0.9017, 0.0002102, 0.9641, 0.1288, 0.9641, 0.1288, 0.9998, 0.0002107, 0.9998, 0.1288, 0.9641, 0.2574, 0.9641, 0.2574, 0.9998, 0.1288, 0.9998, 0.3892, 0.9641, 0.5178, 0.9641, 0.5178, 0.9998, 0.3892, 0.9998, 0.0002099, 0.9374, 0.1288, 0.9374, 0.1288, 0.9641, 0.0002102, 0.9641, 0.1288, 0.9374, 0.2574, 0.9374, 0.2574, 0.9641, 0.1288, 0.9641, 0.2574, 0.9374, 0.3892, 0.9374, 0.3892, 0.9641, 0.2574, 0.9641, 0.3892, 0.9374, 0.5178, 0.9374, 0.5178, 0.9641, 0.3892, 0.9641, 0.2574, 0.9017, 0.2574, 0.8973, 0.3892, 0.8973, 0.3892, 0.9017, 0.0959, 0.2574, 0.0002098, 0.2574, 0.0002095, 0.1288, 0.0959, 0.1288, 0.0002093, 0.0002118, 0.0959, 0.0002115, 0.0959, 0.1288, 0.0002095, 0.1288, 0.0959, 0.5178, 0.0002098, 0.5178, 0.0002098, 0.3892, 0.0959, 0.3892, 0.0002093, 0.6464, 0.0002098, 0.5178, 0.0959, 0.5178, 0.0959, 0.6464, 0.5185, 0.8612, 0.6464, 0.8612, 0.6464, 0.8968, 0.5185, 0.8968, 0.3895, 0.7988, 0.5185, 0.7988, 0.5185, 0.8345, 0.3895, 0.8345, 0.0002103, 0.8612, 0.1326, 0.8612, 0.1326, 0.8969, 0.0002109, 0.8969, 0.1326, 0.8612, 0.2606, 0.8612, 0.2606, 0.8969, 0.1326, 0.8969, 0.2606, 0.8612, 0.3895, 0.8612, 0.3895, 0.8969, 0.2606, 0.8969, 0.3895, 0.8612, 0.5185, 0.8612, 0.5185, 0.8968, 0.3895, 0.8969, 0.6464, 0.7943, 0.6464, 0.7988, 0.5185, 0.7988, 0.5185, 0.7943, 0.5185, 0.7943, 0.5185, 0.7988, 0.3895, 0.7988, 0.3895, 0.7943, 0.2606, 0.7943, 0.2606, 0.7988, 0.1326, 0.7988, 0.1326, 0.7944, 0.4999, 0.6464, 0.4042, 0.6464, 0.4042, 0.5178, 0.4999, 0.5185, 0.0002093, 0.7988, 0.1326, 0.7988, 0.1326, 0.8345, 0.0002098, 0.8345, 0.1326, 0.7944, 0.1326, 0.7988, 0.0002093, 0.7988, 0.0002093, 0.7944, 0.4999, 0.0002093, 0.4999, 0.1326, 0.4042, 0.1288, 0.4042, 0.0002104, 0.2946, 0.000211, 0.3864, 0.0002104, 0.3864, 0.1288, 0.2946, 0.1288, 0.2946, 0.2574, 0.2946, 0.1288, 0.3864, 0.1288, 0.3864, 0.2574, 0.4999, 0.3895, 0.4042, 0.3892, 0.4042, 0.2574, 0.4999, 0.2606, 0.5921, 0.5197, 0.5003, 0.5197, 0.5003, 0.3911, 0.5921, 0.3911, 0.3864, 0.6464, 0.2946, 0.6464, 0.2946, 0.5178, 0.3864, 0.5178, 0.2946, 0.5178, 0.2946, 0.3892, 0.3864, 0.3892, 0.3864, 0.5178, 0.3895, 0.7943, 0.3895, 0.7988, 0.2606, 0.7988, 0.2606, 0.7943, 0.0959, 0.3892, 0.0002098, 0.3892, 0.0002098, 0.2574, 0.0959, 0.2574, 0.2946, 0.3892, 0.2946, 0.2574, 0.3864, 0.2574, 0.3864, 0.3892])
me_cube.materials.append(mat_red_brick)
me_cube.materials.append(mat_window)
me_cube.materials.append(mat_metal_roof)
me_cube.use_remesh_preserve_volume = False
me_cube.use_remesh_preserve_attributes = False
me_cube.use_mirror_vertex_groups = False
me_cube.update()

# ---- objects
ob_chimney_001 = bpy.data.objects.new('Chimney.001', me_cylinder_002)
ob_chimney = bpy.data.objects.new('Chimney', me_cylinder)
ob_backdoor = bpy.data.objects.new('Backdoor', me_cube_002)
ob_inner = bpy.data.objects.new('Inner', me_cube_001)
ob_shell = bpy.data.objects.new('Shell', me_cube)
ob_lamp = bpy.data.objects.new('Lamp', light_lamp)
ob_camera = bpy.data.objects.new('Camera', cam_camera)

# ---- transforms, parenting, visibility, modifiers, constraints
ob_chimney_001.location = (-10.24, 11.0, 18.96)
ob_chimney_001.lineart.crease_threshold = 0.0
ob_chimney.location = (-20.24, 11.0, 18.96)
ob_chimney.lineart.crease_threshold = 0.0
ob_backdoor.location = (15.0, 21.75, 2.5)
ob_backdoor.lock_rotations_4d = False
ob_backdoor.empty_display_type = 'ARROWS'
ob_backdoor.lineart.crease_threshold = 0.0
ob_inner.location = (-3.529e-05, -14.5, 8.5)
ob_inner.lock_rotations_4d = False
ob_inner.empty_display_type = 'ARROWS'
ob_inner.lineart.crease_threshold = 0.0
ob_shell.location = (-3.242e-05, -14.25, 8.25)
ob_shell.lock_rotations_4d = False
ob_shell.empty_display_type = 'ARROWS'
ob_shell.lineart.crease_threshold = 0.0
ob_lamp.location = (4.076, 1.005, 5.904)
ob_lamp.rotation_euler = (0.6503, 0.05522, 1.866)
ob_lamp.lock_rotations_4d = False
ob_lamp.empty_display_type = 'ARROWS'
ob_lamp.color = (0.0, 0.0, 0.0, 0.0)
ob_lamp.lineart.crease_threshold = 0.0
ob_camera.location = (7.481, -6.508, 5.344)
ob_camera.rotation_euler = (1.109, 0.01082, 0.8149)
ob_camera.lock_rotations_4d = False
ob_camera.empty_display_type = 'ARROWS'
ob_camera.color = (0.0, 0.0, 0.0, 0.0)
ob_camera.display_type = 'WIRE'
ob_camera.lineart.crease_threshold = 0.0

# ---- collection membership
col_collection_1.objects.link(ob_chimney_001)
col_collection_1.objects.link(ob_chimney)
col_collection_1.objects.link(ob_backdoor)
col_collection_1.objects.link(ob_inner)
col_collection_1.objects.link(ob_shell)
col_collection_1.objects.link(ob_lamp)
col_collection_1.objects.link(ob_camera)

# ---- scene / render settings (as saved in the file)
scene.camera = ob_camera
scene.frame_start = 1; scene.frame_end = 250; scene.frame_set(1)
scene.render.engine = 'BLENDER_EEVEE_NEXT'
scene.render.image_settings.compression = 90
scene.render.resolution_percentage = 50
scene.render.dither_intensity = 0.0
scene.cycles.use_denoising = False
scene.cycles.samples = 10
scene.cycles.sampling_pattern = 'TABULATED_SOBOL'
scene.cycles.light_sampling_threshold = 0.0
scene.cycles.use_adaptive_sampling = False
scene.cycles.use_light_tree = False
scene.cycles.blur_glossy = 0.0
scene.cycles.volume_bounces = 1
scene.cycles.pixel_filter_type = 'GAUSSIAN'
scene.cycles.sample_clamp_indirect = 0.0
scene.view_settings.view_transform = 'Standard'
bpy.context.view_layer.update()
